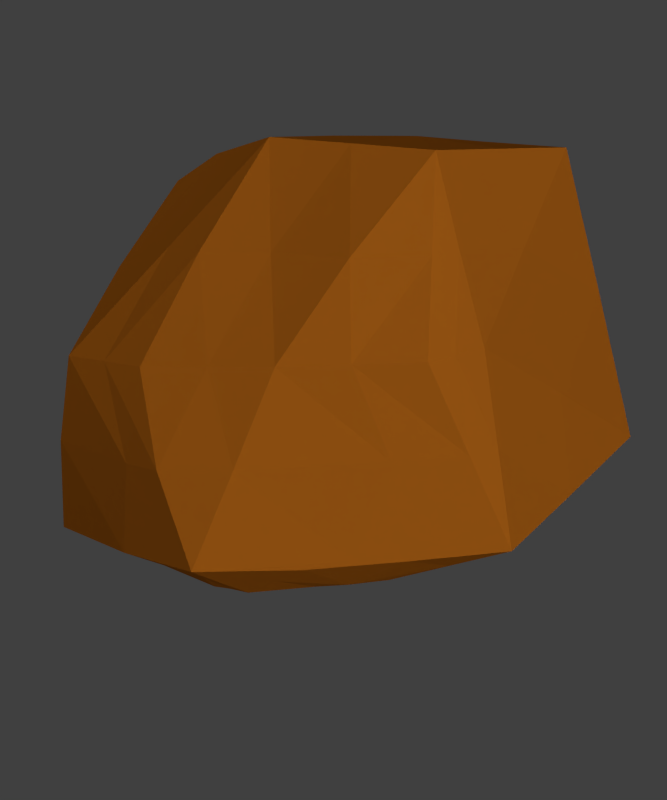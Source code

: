 # Source: 029-ore.blend  (saved by Blender 2.74.0; exported with 4.5.12 LTS)
import bpy
from mathutils import Matrix  # noqa: F401  (used for matrix-valued properties, if any)

bpy.ops.wm.read_factory_settings(use_empty=True)
scene = bpy.context.scene
scene.name = 'Scene'

# ---- collections
col_collection_1 = bpy.data.collections.new('Collection 1'); scene.collection.children.link(col_collection_1)

# ---- materials (node trees are filled in below, after node groups)
mat_brown = bpy.data.materials.new('Brown')
mat_brown.alpha_threshold = 0.0
mat_brown.use_transparent_shadow = False
mat_brown.diffuse_color = (0.7305, 0.2122, 0.01521, 1.0)
mat_brown.roughness = 0.5
mat_brown.line_color = (0.0, 0.0, 0.0, 1.0)

# ---- material node trees

# ---- world
world_world = bpy.data.worlds.new('World'); scene.world = world_world
world_world.color = (0.05088, 0.05088, 0.05088)
world_world.use_sun_shadow = False
world_world.sun_shadow_jitter_overblur = 0.0
world_world.cycles.sampling_method = 'MANUAL'
world_world.cycles.sample_map_resolution = 256

# ---- cameras
cam_camera = bpy.data.cameras.new('Camera')
cam_camera.type = 'ORTHO'
cam_camera.clip_end = 100.0
cam_camera.lens = 35.0
cam_camera.sensor_width = 32.0
cam_camera.sensor_height = 18.0
cam_camera.ortho_scale = 7.0
cam_camera.dof.focus_distance = 0.0
cam_camera.dof.aperture_fstop = 128.0

# ---- lights
light_lamp_005 = bpy.data.lights.new('Lamp.005', 'POINT')
light_lamp_005.transmission_factor = 0.0
light_lamp_005.cutoff_distance = 30.0
light_lamp_005.energy = 100.0
light_lamp_005.shadow_buffer_clip_start = 1.001
light_lamp_005.shadow_soft_size = 0.1
light_lamp_005.shadow_maximum_resolution = 0.006
light_lamp_005.use_absolute_resolution = True
light_lamp_005.cycles.use_multiple_importance_sampling = False
light_lamp_004 = bpy.data.lights.new('Lamp.004', 'POINT')
light_lamp_004.transmission_factor = 0.0
light_lamp_004.cutoff_distance = 30.0
light_lamp_004.energy = 100.0
light_lamp_004.shadow_buffer_clip_start = 1.001
light_lamp_004.shadow_soft_size = 0.1
light_lamp_004.shadow_maximum_resolution = 0.006
light_lamp_004.use_absolute_resolution = True
light_lamp_004.cycles.use_multiple_importance_sampling = False
light_lamp_003 = bpy.data.lights.new('Lamp.003', 'POINT')
light_lamp_003.transmission_factor = 0.0
light_lamp_003.cutoff_distance = 30.0
light_lamp_003.energy = 100.0
light_lamp_003.shadow_buffer_clip_start = 1.001
light_lamp_003.shadow_soft_size = 0.1
light_lamp_003.shadow_maximum_resolution = 0.006
light_lamp_003.use_absolute_resolution = True
light_lamp_003.cycles.use_multiple_importance_sampling = False
light_lamp_002 = bpy.data.lights.new('Lamp.002', 'POINT')
light_lamp_002.transmission_factor = 0.0
light_lamp_002.cutoff_distance = 30.0
light_lamp_002.energy = 100.0
light_lamp_002.shadow_buffer_clip_start = 1.001
light_lamp_002.shadow_soft_size = 0.1
light_lamp_002.shadow_maximum_resolution = 0.006
light_lamp_002.use_absolute_resolution = True
light_lamp_002.cycles.use_multiple_importance_sampling = False
light_lamp_001 = bpy.data.lights.new('Lamp.001', 'POINT')
light_lamp_001.transmission_factor = 0.0
light_lamp_001.cutoff_distance = 30.0
light_lamp_001.energy = 100.0
light_lamp_001.shadow_buffer_clip_start = 1.001
light_lamp_001.shadow_soft_size = 0.1
light_lamp_001.shadow_maximum_resolution = 0.006
light_lamp_001.use_absolute_resolution = True
light_lamp_001.cycles.use_multiple_importance_sampling = False
light_sun = bpy.data.lights.new('Sun', 'SUN')
light_sun.transmission_factor = 0.0
light_sun.angle = 0.1993
light_sun.energy = 1.0
light_sun.shadow_buffer_clip_start = 0.5
light_sun.shadow_soft_size = 0.1
light_sun.shadow_cascade_max_distance = 1000.0
light_sun.cycles.use_multiple_importance_sampling = False
light_lamp = bpy.data.lights.new('Lamp', 'POINT')
light_lamp.transmission_factor = 0.0
light_lamp.cutoff_distance = 30.0
light_lamp.energy = 100.0
light_lamp.shadow_buffer_clip_start = 1.001
light_lamp.shadow_soft_size = 0.1
light_lamp.shadow_maximum_resolution = 0.006
light_lamp.use_absolute_resolution = True
light_lamp.cycles.use_multiple_importance_sampling = False

# ---- meshes
me_cube_015 = bpy.data.meshes.new('Cube.015')
me_cube_015.from_pydata([(-2.705, -1.42, -24.09), (-2.705, -1.42, -22.09), (-2.705, 0.5797, -24.09), (-2.705, 0.5797, -22.09), (-0.7051, -1.42, -24.09), (-0.7051, -1.42, -22.09), (-0.7051, 0.5797, -24.09), (-0.7051, 0.5797, -22.09), (0.6949, -1.42, -24.09), (0.6949, -1.42, -22.09), (0.6949, 0.5797, -24.09), (0.6949, 0.5797, -22.09), (2.695, -1.42, -24.09), (2.695, -1.42, -22.09), (2.695, 0.5797, -24.09), (2.695, 0.5797, -22.09), (4.095, -1.42, -24.09), (4.095, -1.42, -22.09), (4.095, 0.5797, -24.09), (4.095, 0.5797, -22.09), (6.095, -1.42, -24.09), (6.095, -1.42, -22.09), (6.095, 0.5797, -24.09), (6.095, 0.5797, -22.09), (7.495, -1.42, -24.09), (7.495, -1.42, -22.09), (7.495, 0.5797, -24.09), (7.495, 0.5797, -22.09), (9.495, -1.42, -24.09), (9.495, -1.42, -22.09), (9.495, 0.5797, -24.09), (9.495, 0.5797, -22.09), (10.89, -1.42, -24.09), (10.89, -1.42, -22.09), (10.89, 0.5797, -24.09), (10.89, 0.5797, -22.09), (12.89, -1.42, -24.09), (12.89, -1.42, -22.09), (12.89, 0.5797, -24.09), (12.89, 0.5797, -22.09), (14.29, -1.42, -24.09), (14.29, -1.42, -22.09), (14.29, 0.5797, -24.09), (14.29, 0.5797, -22.09), (16.29, -1.42, -24.09), (16.29, -1.42, -22.09), (16.29, 0.5797, -24.09), (16.29, 0.5797, -22.09), (17.69, -1.42, -24.09), (17.69, -1.42, -22.09), (17.69, 0.5797, -24.09), (17.69, 0.5797, -22.09), (19.69, -1.42, -24.09), (19.69, -1.42, -22.09), (19.69, 0.5797, -24.09), (19.69, 0.5797, -22.09), (-2.705, 1.98, -24.09), (-2.705, 1.98, -22.09), (-2.705, 3.98, -24.09), (-2.705, 3.98, -22.09), (-0.7051, 1.98, -24.09), (-0.7051, 1.98, -22.09), (-0.7051, 3.98, -24.09), (-0.7051, 3.98, -22.09), (0.6949, 1.98, -24.09), (0.6949, 1.98, -22.09), (0.6949, 3.98, -24.09), (0.6949, 3.98, -22.09), (2.695, 1.98, -24.09), (2.695, 1.98, -22.09), (2.695, 3.98, -24.09), (2.695, 3.98, -22.09), (4.095, 1.98, -24.09), (4.095, 1.98, -22.09), (4.095, 3.98, -24.09), (4.095, 3.98, -22.09), (6.095, 1.98, -24.09), (6.095, 1.98, -22.09), (6.095, 3.98, -24.09), (6.095, 3.98, -22.09), (7.495, 1.98, -24.09), (7.495, 1.98, -22.09), (7.495, 3.98, -24.09), (7.495, 3.98, -22.09), (9.495, 1.98, -24.09), (9.495, 1.98, -22.09), (9.495, 3.98, -24.09), (9.495, 3.98, -22.09), (10.89, 1.98, -24.09), (10.89, 1.98, -22.09), (10.89, 3.98, -24.09), (10.89, 3.98, -22.09), (12.89, 1.98, -24.09), (12.89, 1.98, -22.09), (12.89, 3.98, -24.09), (12.89, 3.98, -22.09), (14.29, 1.98, -24.09), (14.29, 1.98, -22.09), (14.29, 3.98, -24.09), (14.29, 3.98, -22.09), (16.29, 1.98, -24.09), (16.29, 1.98, -22.09), (16.29, 3.98, -24.09), (16.29, 3.98, -22.09), (17.69, 1.98, -24.09), (17.69, 1.98, -22.09), (17.69, 3.98, -24.09), (17.69, 3.98, -22.09), (19.69, 1.98, -24.09), (19.69, 1.98, -22.09), (19.69, 3.98, -24.09), (19.69, 3.98, -22.09), (-2.705, 5.38, -24.09), (-2.705, 5.38, -22.09), (-2.705, 7.38, -24.09), (-2.705, 7.38, -22.09), (-0.7051, 5.38, -24.09), (-0.7051, 5.38, -22.09), (-0.7051, 7.38, -24.09), (-0.7051, 7.38, -22.09), (0.6949, 5.38, -24.09), (0.6949, 5.38, -22.09), (0.6949, 7.38, -24.09), (0.6949, 7.38, -22.09), (2.695, 5.38, -24.09), (2.695, 5.38, -22.09), (2.695, 7.38, -24.09), (2.695, 7.38, -22.09), (4.095, 5.38, -24.09), (4.095, 5.38, -22.09), (4.095, 7.38, -24.09), (4.095, 7.38, -22.09), (6.095, 5.38, -24.09), (6.095, 5.38, -22.09), (6.095, 7.38, -24.09), (6.095, 7.38, -22.09), (7.495, 5.38, -24.09), (7.495, 5.38, -22.09), (7.495, 7.38, -24.09), (7.495, 7.38, -22.09), (9.495, 5.38, -24.09), (9.495, 5.38, -22.09), (9.495, 7.38, -24.09), (9.495, 7.38, -22.09), (10.89, 5.38, -24.09), (10.89, 5.38, -22.09), (10.89, 7.38, -24.09), (10.89, 7.38, -22.09), (12.89, 5.38, -24.09), (12.89, 5.38, -22.09), (12.89, 7.38, -24.09), (12.89, 7.38, -22.09), (14.29, 5.38, -24.09), (14.29, 5.38, -22.09), (14.29, 7.38, -24.09), (14.29, 7.38, -22.09), (16.29, 5.38, -24.09), (16.29, 5.38, -22.09), (16.29, 7.38, -24.09), (16.29, 7.38, -22.09), (17.69, 5.38, -24.09), (17.69, 5.38, -22.09), (17.69, 7.38, -24.09), (17.69, 7.38, -22.09), (19.69, 5.38, -24.09), (19.69, 5.38, -22.09), (19.69, 7.38, -24.09), (19.69, 7.38, -22.09), (-2.705, 8.78, -24.09), (-2.705, 8.78, -22.09), (-2.705, 10.78, -24.09), (-2.705, 10.78, -22.09), (-0.7051, 8.78, -24.09), (-0.7051, 8.78, -22.09), (-0.7051, 10.78, -24.09), (-0.7051, 10.78, -22.09), (0.6949, 8.78, -24.09), (0.6949, 8.78, -22.09), (0.6949, 10.78, -24.09), (0.6949, 10.78, -22.09), (2.695, 8.78, -24.09), (2.695, 8.78, -22.09), (2.695, 10.78, -24.09), (2.695, 10.78, -22.09), (4.095, 8.78, -24.09), (4.095, 8.78, -22.09), (4.095, 10.78, -24.09), (4.095, 10.78, -22.09), (6.095, 8.78, -24.09), (6.095, 8.78, -22.09), (6.095, 10.78, -24.09), (6.095, 10.78, -22.09), (7.495, 8.78, -24.09), (7.495, 8.78, -22.09), (7.495, 10.78, -24.09), (7.495, 10.78, -22.09), (9.495, 8.78, -24.09), (9.495, 8.78, -22.09), (9.495, 10.78, -24.09), (9.495, 10.78, -22.09), (10.89, 8.78, -24.09), (10.89, 8.78, -22.09), (10.89, 10.78, -24.09), (10.89, 10.78, -22.09), (12.89, 8.78, -24.09), (12.89, 8.78, -22.09), (12.89, 10.78, -24.09), (12.89, 10.78, -22.09), (14.29, 8.78, -24.09), (14.29, 8.78, -22.09), (14.29, 10.78, -24.09), (14.29, 10.78, -22.09), (16.29, 8.78, -24.09), (16.29, 8.78, -22.09), (16.29, 10.78, -24.09), (16.29, 10.78, -22.09), (17.69, 8.78, -24.09), (17.69, 8.78, -22.09), (17.69, 10.78, -24.09), (17.69, 10.78, -22.09), (19.69, 8.78, -24.09), (19.69, 8.78, -22.09), (19.69, 10.78, -24.09), (19.69, 10.78, -22.09), (-2.705, 12.18, -24.09), (-2.705, 12.18, -22.09), (-2.705, 14.18, -24.09), (-2.705, 14.18, -22.09), (-0.7051, 12.18, -24.09), (-0.7051, 12.18, -22.09), (-0.7051, 14.18, -24.09), (-0.7051, 14.18, -22.09), (0.6949, 12.18, -24.09), (0.6949, 12.18, -22.09), (0.6949, 14.18, -24.09), (0.6949, 14.18, -22.09), (2.695, 12.18, -24.09), (2.695, 12.18, -22.09), (2.695, 14.18, -24.09), (2.695, 14.18, -22.09), (4.095, 12.18, -24.09), (4.095, 12.18, -22.09), (4.095, 14.18, -24.09), (4.095, 14.18, -22.09), (6.095, 12.18, -24.09), (6.095, 12.18, -22.09), (6.095, 14.18, -24.09), (6.095, 14.18, -22.09), (7.495, 12.18, -24.09), (7.495, 12.18, -22.09), (7.495, 14.18, -24.09), (7.495, 14.18, -22.09), (9.495, 12.18, -24.09), (9.495, 12.18, -22.09), (9.495, 14.18, -24.09), (9.495, 14.18, -22.09), (10.89, 12.18, -24.09), (10.89, 12.18, -22.09), (10.89, 14.18, -24.09), (10.89, 14.18, -22.09), (12.89, 12.18, -24.09), (12.89, 12.18, -22.09), (12.89, 14.18, -24.09), (12.89, 14.18, -22.09), (14.29, 12.18, -24.09), (14.29, 12.18, -22.09), (14.29, 14.18, -24.09), (14.29, 14.18, -22.09), (16.29, 12.18, -24.09), (16.29, 12.18, -22.09), (16.29, 14.18, -24.09), (16.29, 14.18, -22.09), (17.69, 12.18, -24.09), (17.69, 12.18, -22.09), (17.69, 14.18, -24.09), (17.69, 14.18, -22.09), (19.69, 12.18, -24.09), (19.69, 12.18, -22.09), (19.69, 14.18, -24.09), (19.69, 14.18, -22.09), (-2.705, 15.58, -24.09), (-2.705, 15.58, -22.09), (-2.705, 17.58, -24.09), (-2.705, 17.58, -22.09), (-0.7051, 15.58, -24.09), (-0.7051, 15.58, -22.09), (-0.7051, 17.58, -24.09), (-0.7051, 17.58, -22.09), (0.6949, 15.58, -24.09), (0.6949, 15.58, -22.09), (0.6949, 17.58, -24.09), (0.6949, 17.58, -22.09), (2.695, 15.58, -24.09), (2.695, 15.58, -22.09), (2.695, 17.58, -24.09), (2.695, 17.58, -22.09), (4.095, 15.58, -24.09), (4.095, 15.58, -22.09), (4.095, 17.58, -24.09), (4.095, 17.58, -22.09), (6.095, 15.58, -24.09), (6.095, 15.58, -22.09), (6.095, 17.58, -24.09), (6.095, 17.58, -22.09), (7.495, 15.58, -24.09), (7.495, 15.58, -22.09), (7.495, 17.58, -24.09), (7.495, 17.58, -22.09), (9.495, 15.58, -24.09), (9.495, 15.58, -22.09), (9.495, 17.58, -24.09), (9.495, 17.58, -22.09), (10.89, 15.58, -24.09), (10.89, 15.58, -22.09), (10.89, 17.58, -24.09), (10.89, 17.58, -22.09), (12.89, 15.58, -24.09), (12.89, 15.58, -22.09), (12.89, 17.58, -24.09), (12.89, 17.58, -22.09), (14.29, 15.58, -24.09), (14.29, 15.58, -22.09), (14.29, 17.58, -24.09), (14.29, 17.58, -22.09), (16.29, 15.58, -24.09), (16.29, 15.58, -22.09), (16.29, 17.58, -24.09), (16.29, 17.58, -22.09), (17.69, 15.58, -24.09), (17.69, 15.58, -22.09), (17.69, 17.58, -24.09), (17.69, 17.58, -22.09), (19.69, 15.58, -24.09), (19.69, 15.58, -22.09), (19.69, 17.58, -24.09), (19.69, 17.58, -22.09), (-3.142, -2.947, -9.798), (-3.142, -2.947, -7.798), (-3.142, -0.9466, -9.798), (-3.142, -0.9466, -7.798), (-1.142, -2.947, -9.798), (-1.142, -2.947, -7.798), (-1.142, -0.9466, -9.798), (-1.142, -0.9466, -7.798), (0.2585, -2.947, -9.798), (0.2585, -2.947, -7.798), (0.2585, -0.9466, -9.798), (0.2585, -0.9466, -7.798), (2.258, -2.947, -9.798), (2.258, -2.947, -7.798), (2.258, -0.9466, -9.798), (2.258, -0.9466, -7.798), (3.658, -2.947, -9.798), (3.658, -2.947, -7.798), (3.658, -0.9466, -9.798), (3.658, -0.9466, -7.798), (5.658, -2.947, -9.798), (5.658, -2.947, -7.798), (5.658, -0.9466, -9.798), (5.658, -0.9466, -7.798), (7.058, -2.947, -9.798), (7.058, -2.947, -7.798), (7.058, -0.9466, -9.798), (7.058, -0.9466, -7.798), (9.058, -2.947, -9.798), (9.058, -2.947, -7.798), (9.058, -0.9466, -9.798), (9.058, -0.9466, -7.798), (10.46, -2.947, -9.798), (10.46, -2.947, -7.798), (10.46, -0.9466, -9.798), (10.46, -0.9466, -7.798), (12.46, -2.947, -9.798), (12.46, -2.947, -7.798), (12.46, -0.9466, -9.798), (12.46, -0.9466, -7.798), (13.86, -2.947, -9.798), (13.86, -2.947, -7.798), (13.86, -0.9466, -9.798), (13.86, -0.9466, -7.798), (15.86, -2.947, -9.798), (15.86, -2.947, -7.798), (15.86, -0.9466, -9.798), (15.86, -0.9466, -7.798), (17.26, -2.947, -9.798), (17.26, -2.947, -7.798), (17.26, -0.9466, -9.798), (17.26, -0.9466, -7.798), (19.26, -2.947, -9.798), (19.26, -2.947, -7.798), (19.26, -0.9466, -9.798), (19.26, -0.9466, -7.798), (-3.142, 0.4534, -9.798), (-3.142, 0.4534, -7.798), (-3.142, 2.453, -9.798), (-3.142, 2.453, -7.798), (-1.142, 0.4534, -9.798), (-1.142, 0.4534, -7.798), (-1.142, 2.453, -9.798), (-1.142, 2.453, -7.798), (0.2585, 0.4534, -9.798), (0.2585, 0.4534, -7.798), (0.2585, 2.453, -9.798), (0.2585, 2.453, -7.798), (2.258, 0.4534, -9.798), (2.258, 0.4534, -7.798), (2.258, 2.453, -9.798), (2.258, 2.453, -7.798), (3.658, 0.4534, -9.798), (3.658, 0.4534, -7.798), (3.658, 2.453, -9.798), (3.658, 2.453, -7.798), (5.658, 0.4534, -9.798), (5.658, 0.4534, -7.798), (5.658, 2.453, -9.798), (5.658, 2.453, -7.798), (7.058, 0.4534, -9.798), (7.058, 0.4534, -7.798), (7.058, 2.453, -9.798), (7.058, 2.453, -7.798), (9.058, 0.4534, -9.798), (9.058, 0.4534, -7.798), (9.058, 2.453, -9.798), (9.058, 2.453, -7.798), (10.46, 0.4534, -9.798), (10.46, 0.4534, -7.798), (10.46, 2.453, -9.798), (10.46, 2.453, -7.798), (12.46, 0.4534, -9.798), (12.46, 0.4534, -7.798), (12.46, 2.453, -9.798), (12.46, 2.453, -7.798), (13.86, 0.4534, -9.798), (13.86, 0.4534, -7.798), (13.86, 2.453, -9.798), (13.86, 2.453, -7.798), (15.86, 0.4534, -9.798), (15.86, 0.4534, -7.798), (15.86, 2.453, -9.798), (15.86, 2.453, -7.798), (17.26, 0.4534, -9.798), (17.26, 0.4534, -7.798), (17.26, 2.453, -9.798), (17.26, 2.453, -7.798), (19.26, 0.4534, -9.798), (19.26, 0.4534, -7.798), (19.26, 2.453, -9.798), (19.26, 2.453, -7.798), (-3.142, 3.853, -9.798), (-3.142, 3.853, -7.798), (-3.142, 5.853, -9.798), (-3.142, 5.853, -7.798), (-1.142, 3.853, -9.798), (-1.142, 3.853, -7.798), (-1.142, 5.853, -9.798), (-1.142, 5.853, -7.798), (0.2585, 3.853, -9.798), (0.2585, 3.853, -7.798), (0.2585, 5.853, -9.798), (0.2585, 5.853, -7.798), (2.258, 3.853, -9.798), (2.258, 3.853, -7.798), (2.258, 5.853, -9.798), (2.258, 5.853, -7.798), (3.658, 3.853, -9.798), (3.658, 3.853, -7.798), (3.658, 5.853, -9.798), (3.658, 5.853, -7.798), (5.658, 3.853, -9.798), (5.658, 3.853, -7.798), (5.658, 5.853, -9.798), (5.658, 5.853, -7.798), (7.058, 3.853, -9.798), (7.058, 3.853, -7.798), (7.058, 5.853, -9.798), (7.058, 5.853, -7.798), (9.058, 3.853, -9.798), (9.058, 3.853, -7.798), (9.058, 5.853, -9.798), (9.058, 5.853, -7.798), (10.46, 3.853, -9.798), (10.46, 3.853, -7.798), (10.46, 5.853, -9.798), (10.46, 5.853, -7.798), (12.46, 3.853, -9.798), (12.46, 3.853, -7.798), (12.46, 5.853, -9.798), (12.46, 5.853, -7.798), (13.86, 3.853, -9.798), (13.86, 3.853, -7.798), (13.86, 5.853, -9.798), (13.86, 5.853, -7.798), (15.86, 3.853, -9.798), (15.86, 3.853, -7.798), (15.86, 5.853, -9.798), (15.86, 5.853, -7.798), (17.26, 3.853, -9.798), (17.26, 3.853, -7.798), (17.26, 5.853, -9.798), (17.26, 5.853, -7.798), (19.26, 3.853, -9.798), (19.26, 3.853, -7.798), (19.26, 5.853, -9.798), (19.26, 5.853, -7.798), (-3.142, 7.253, -9.798), (-3.142, 7.253, -7.798), (-3.142, 9.253, -9.798), (-3.142, 9.253, -7.798), (-1.142, 7.253, -9.798), (-1.142, 7.253, -7.798), (-1.142, 9.253, -9.798), (-1.142, 9.253, -7.798), (0.2585, 7.253, -9.798), (0.2585, 7.253, -7.798), (0.2585, 9.253, -9.798), (0.2585, 9.253, -7.798), (2.258, 7.253, -9.798), (2.258, 7.253, -7.798), (2.258, 9.253, -9.798), (2.258, 9.253, -7.798), (3.658, 7.253, -9.798), (3.658, 7.253, -7.798), (3.658, 9.253, -9.798), (3.658, 9.253, -7.798), (5.658, 7.253, -9.798), (5.658, 7.253, -7.798), (5.658, 9.253, -9.798), (5.658, 9.253, -7.798), (7.058, 7.253, -9.798), (7.058, 7.253, -7.798), (7.058, 9.253, -9.798), (7.058, 9.253, -7.798), (9.058, 7.253, -9.798), (9.058, 7.253, -7.798), (9.058, 9.253, -9.798), (9.058, 9.253, -7.798), (10.46, 7.253, -9.798), (10.46, 7.253, -7.798), (10.46, 9.253, -9.798), (10.46, 9.253, -7.798), (12.46, 7.253, -9.798), (12.46, 7.253, -7.798), (12.46, 9.253, -9.798), (12.46, 9.253, -7.798), (13.86, 7.253, -9.798), (13.86, 7.253, -7.798), (13.86, 9.253, -9.798), (13.86, 9.253, -7.798), (15.86, 7.253, -9.798), (15.86, 7.253, -7.798), (15.86, 9.253, -9.798), (15.86, 9.253, -7.798), (17.26, 7.253, -9.798), (17.26, 7.253, -7.798), (17.26, 9.253, -9.798), (17.26, 9.253, -7.798), (19.26, 7.253, -9.798), (19.26, 7.253, -7.798), (19.26, 9.253, -9.798), (19.26, 9.253, -7.798), (-3.142, 10.65, -9.798), (-3.142, 10.65, -7.798), (-3.142, 12.65, -9.798), (-3.142, 12.65, -7.798), (-1.142, 10.65, -9.798), (-1.142, 10.65, -7.798), (-1.142, 12.65, -9.798), (-1.142, 12.65, -7.798), (0.2585, 10.65, -9.798), (0.2585, 10.65, -7.798), (0.2585, 12.65, -9.798), (0.2585, 12.65, -7.798), (2.258, 10.65, -9.798), (2.258, 10.65, -7.798), (2.258, 12.65, -9.798), (2.258, 12.65, -7.798), (3.658, 10.65, -9.798), (3.658, 10.65, -7.798), (3.658, 12.65, -9.798), (3.658, 12.65, -7.798), (5.658, 10.65, -9.798), (5.658, 10.65, -7.798), (5.658, 12.65, -9.798), (5.658, 12.65, -7.798), (7.058, 10.65, -9.798), (7.058, 10.65, -7.798), (7.058, 12.65, -9.798), (7.058, 12.65, -7.798), (9.058, 10.65, -9.798), (9.058, 10.65, -7.798), (9.058, 12.65, -9.798), (9.058, 12.65, -7.798), (10.46, 10.65, -9.798), (10.46, 10.65, -7.798), (10.46, 12.65, -9.798), (10.46, 12.65, -7.798), (12.46, 10.65, -9.798), (12.46, 10.65, -7.798), (12.46, 12.65, -9.798), (12.46, 12.65, -7.798), (13.86, 10.65, -9.798), (13.86, 10.65, -7.798), (13.86, 12.65, -9.798), (13.86, 12.65, -7.798), (15.86, 10.65, -9.798), (15.86, 10.65, -7.798), (15.86, 12.65, -9.798), (15.86, 12.65, -7.798), (17.26, 10.65, -9.798), (17.26, 10.65, -7.798), (17.26, 12.65, -9.798), (17.26, 12.65, -7.798), (19.26, 10.65, -9.798), (19.26, 10.65, -7.798), (19.26, 12.65, -9.798), (19.26, 12.65, -7.798), (-3.142, 14.05, -9.798), (-3.142, 14.05, -7.798), (-3.142, 16.05, -9.798), (-3.142, 16.05, -7.798), (-1.142, 14.05, -9.798), (-1.142, 14.05, -7.798), (-1.142, 16.05, -9.798), (-1.142, 16.05, -7.798), (0.2585, 14.05, -9.798), (0.2585, 14.05, -7.798), (0.2585, 16.05, -9.798), (0.2585, 16.05, -7.798), (2.258, 14.05, -9.798), (2.258, 14.05, -7.798), (2.258, 16.05, -9.798), (2.258, 16.05, -7.798), (3.658, 14.05, -9.798), (3.658, 14.05, -7.798), (3.658, 16.05, -9.798), (3.658, 16.05, -7.798), (5.658, 14.05, -9.798), (5.658, 14.05, -7.798), (5.658, 16.05, -9.798), (5.658, 16.05, -7.798), (7.058, 14.05, -9.798), (7.058, 14.05, -7.798), (7.058, 16.05, -9.798), (7.058, 16.05, -7.798), (9.058, 14.05, -9.798), (9.058, 14.05, -7.798), (9.058, 16.05, -9.798), (9.058, 16.05, -7.798), (10.46, 14.05, -9.798), (10.46, 14.05, -7.798), (10.46, 16.05, -9.798), (10.46, 16.05, -7.798), (12.46, 14.05, -9.798), (12.46, 14.05, -7.798), (12.46, 16.05, -9.798), (12.46, 16.05, -7.798), (13.86, 14.05, -9.798), (13.86, 14.05, -7.798), (13.86, 16.05, -9.798), (13.86, 16.05, -7.798), (15.86, 14.05, -9.798), (15.86, 14.05, -7.798), (15.86, 16.05, -9.798), (15.86, 16.05, -7.798), (17.26, 14.05, -9.798), (17.26, 14.05, -7.798), (17.26, 16.05, -9.798), (17.26, 16.05, -7.798), (19.26, 14.05, -9.798), (19.26, 14.05, -7.798), (19.26, 16.05, -9.798), (19.26, 16.05, -7.798), (-1.0, -1.0, -1.0), (-1.0, -1.0, 1.0), (-1.0, 1.0, -1.0), (-1.0, 1.0, 1.0), (1.0, -1.0, -1.0), (1.0, -1.0, 1.0), (1.0, 1.0, -1.0), (1.0, 1.0, 1.0), (2.4, -1.0, -1.0), (2.4, -1.0, 1.0), (2.4, 1.0, -1.0), (2.4, 1.0, 1.0), (4.4, -1.0, -1.0), (4.4, -1.0, 1.0), (4.4, 1.0, -1.0), (4.4, 1.0, 1.0), (5.8, -1.0, -1.0), (5.8, -1.0, 1.0), (5.8, 1.0, -1.0), (5.8, 1.0, 1.0), (7.8, -1.0, -1.0), (7.8, -1.0, 1.0), (7.8, 1.0, -1.0), (7.8, 1.0, 1.0), (9.2, -1.0, -1.0), (9.2, -1.0, 1.0), (9.2, 1.0, -1.0), (9.2, 1.0, 1.0), (11.2, -1.0, -1.0), (11.2, -1.0, 1.0), (11.2, 1.0, -1.0), (11.2, 1.0, 1.0), (12.6, -1.0, -1.0), (12.6, -1.0, 1.0), (12.6, 1.0, -1.0), (12.6, 1.0, 1.0), (14.6, -1.0, -1.0), (14.6, -1.0, 1.0), (14.6, 1.0, -1.0), (14.6, 1.0, 1.0), (16.0, -1.0, -1.0), (16.0, -1.0, 1.0), (16.0, 1.0, -1.0), (16.0, 1.0, 1.0), (18.0, -1.0, -1.0), (18.0, -1.0, 1.0), (18.0, 1.0, -1.0), (18.0, 1.0, 1.0), (19.4, -1.0, -1.0), (19.4, -1.0, 1.0), (19.4, 1.0, -1.0), (19.4, 1.0, 1.0), (21.4, -1.0, -1.0), (21.4, -1.0, 1.0), (21.4, 1.0, -1.0), (21.4, 1.0, 1.0), (-1.0, 2.4, -1.0), (-1.0, 2.4, 1.0), (-1.0, 4.4, -1.0), (-1.0, 4.4, 1.0), (1.0, 2.4, -1.0), (1.0, 2.4, 1.0), (1.0, 4.4, -1.0), (1.0, 4.4, 1.0), (2.4, 2.4, -1.0), (2.4, 2.4, 1.0), (2.4, 4.4, -1.0), (2.4, 4.4, 1.0), (4.4, 2.4, -1.0), (4.4, 2.4, 1.0), (4.4, 4.4, -1.0), (4.4, 4.4, 1.0), (5.8, 2.4, -1.0), (5.8, 2.4, 1.0), (5.8, 4.4, -1.0), (5.8, 4.4, 1.0), (7.8, 2.4, -1.0), (7.8, 2.4, 1.0), (7.8, 4.4, -1.0), (7.8, 4.4, 1.0), (9.2, 2.4, -1.0), (9.2, 2.4, 1.0), (9.2, 4.4, -1.0), (9.2, 4.4, 1.0), (11.2, 2.4, -1.0), (11.2, 2.4, 1.0), (11.2, 4.4, -1.0), (11.2, 4.4, 1.0), (12.6, 2.4, -1.0), (12.6, 2.4, 1.0), (12.6, 4.4, -1.0), (12.6, 4.4, 1.0), (14.6, 2.4, -1.0), (14.6, 2.4, 1.0), (14.6, 4.4, -1.0), (14.6, 4.4, 1.0), (16.0, 2.4, -1.0), (16.0, 2.4, 1.0), (16.0, 4.4, -1.0), (16.0, 4.4, 1.0), (18.0, 2.4, -1.0), (18.0, 2.4, 1.0), (18.0, 4.4, -1.0), (18.0, 4.4, 1.0), (19.4, 2.4, -1.0), (19.4, 2.4, 1.0), (19.4, 4.4, -1.0), (19.4, 4.4, 1.0), (21.4, 2.4, -1.0), (21.4, 2.4, 1.0), (21.4, 4.4, -1.0), (21.4, 4.4, 1.0), (-1.0, 5.8, -1.0), (-1.0, 5.8, 1.0), (-1.0, 7.8, -1.0), (-1.0, 7.8, 1.0), (1.0, 5.8, -1.0), (1.0, 5.8, 1.0), (1.0, 7.8, -1.0), (1.0, 7.8, 1.0), (2.4, 5.8, -1.0), (2.4, 5.8, 1.0), (2.4, 7.8, -1.0), (2.4, 7.8, 1.0), (4.4, 5.8, -1.0), (4.4, 5.8, 1.0), (4.4, 7.8, -1.0), (4.4, 7.8, 1.0), (5.8, 5.8, -1.0), (5.8, 5.8, 1.0), (5.8, 7.8, -1.0), (5.8, 7.8, 1.0), (7.8, 5.8, -1.0), (7.8, 5.8, 1.0), (7.8, 7.8, -1.0), (7.8, 7.8, 1.0), (9.2, 5.8, -1.0), (9.2, 5.8, 1.0), (9.2, 7.8, -1.0), (9.2, 7.8, 1.0), (11.2, 5.8, -1.0), (11.2, 5.8, 1.0), (11.2, 7.8, -1.0), (11.2, 7.8, 1.0), (12.6, 5.8, -1.0), (12.6, 5.8, 1.0), (12.6, 7.8, -1.0), (12.6, 7.8, 1.0), (14.6, 5.8, -1.0), (14.6, 5.8, 1.0), (14.6, 7.8, -1.0), (14.6, 7.8, 1.0), (16.0, 5.8, -1.0), (16.0, 5.8, 1.0), (16.0, 7.8, -1.0), (16.0, 7.8, 1.0), (18.0, 5.8, -1.0), (18.0, 5.8, 1.0), (18.0, 7.8, -1.0), (18.0, 7.8, 1.0), (19.4, 5.8, -1.0), (19.4, 5.8, 1.0), (19.4, 7.8, -1.0), (19.4, 7.8, 1.0), (21.4, 5.8, -1.0), (21.4, 5.8, 1.0), (21.4, 7.8, -1.0), (21.4, 7.8, 1.0), (-1.0, 9.2, -1.0), (-1.0, 9.2, 1.0), (-1.0, 11.2, -1.0), (-1.0, 11.2, 1.0), (1.0, 9.2, -1.0), (1.0, 9.2, 1.0), (1.0, 11.2, -1.0), (1.0, 11.2, 1.0), (2.4, 9.2, -1.0), (2.4, 9.2, 1.0), (2.4, 11.2, -1.0), (2.4, 11.2, 1.0), (4.4, 9.2, -1.0), (4.4, 9.2, 1.0), (4.4, 11.2, -1.0), (4.4, 11.2, 1.0), (5.8, 9.2, -1.0), (5.8, 9.2, 1.0), (5.8, 11.2, -1.0), (5.8, 11.2, 1.0), (7.8, 9.2, -1.0), (7.8, 9.2, 1.0), (7.8, 11.2, -1.0), (7.8, 11.2, 1.0), (9.2, 9.2, -1.0), (9.2, 9.2, 1.0), (9.2, 11.2, -1.0), (9.2, 11.2, 1.0), (11.2, 9.2, -1.0), (11.2, 9.2, 1.0), (11.2, 11.2, -1.0), (11.2, 11.2, 1.0), (12.6, 9.2, -1.0), (12.6, 9.2, 1.0), (12.6, 11.2, -1.0), (12.6, 11.2, 1.0), (14.6, 9.2, -1.0), (14.6, 9.2, 1.0), (14.6, 11.2, -1.0), (14.6, 11.2, 1.0), (16.0, 9.2, -1.0), (16.0, 9.2, 1.0), (16.0, 11.2, -1.0), (16.0, 11.2, 1.0), (18.0, 9.2, -1.0), (18.0, 9.2, 1.0), (18.0, 11.2, -1.0), (18.0, 11.2, 1.0), (19.4, 9.2, -1.0), (19.4, 9.2, 1.0), (19.4, 11.2, -1.0), (19.4, 11.2, 1.0), (21.4, 9.2, -1.0), (21.4, 9.2, 1.0), (21.4, 11.2, -1.0), (21.4, 11.2, 1.0), (-1.0, 12.6, -1.0), (-1.0, 12.6, 1.0), (-1.0, 14.6, -1.0), (-1.0, 14.6, 1.0), (1.0, 12.6, -1.0), (1.0, 12.6, 1.0), (1.0, 14.6, -1.0), (1.0, 14.6, 1.0), (2.4, 12.6, -1.0), (2.4, 12.6, 1.0), (2.4, 14.6, -1.0), (2.4, 14.6, 1.0), (4.4, 12.6, -1.0), (4.4, 12.6, 1.0), (4.4, 14.6, -1.0), (4.4, 14.6, 1.0), (5.8, 12.6, -1.0), (5.8, 12.6, 1.0), (5.8, 14.6, -1.0), (5.8, 14.6, 1.0), (7.8, 12.6, -1.0), (7.8, 12.6, 1.0), (7.8, 14.6, -1.0), (7.8, 14.6, 1.0), (9.2, 12.6, -1.0), (9.2, 12.6, 1.0), (9.2, 14.6, -1.0), (9.2, 14.6, 1.0), (11.2, 12.6, -1.0), (11.2, 12.6, 1.0), (11.2, 14.6, -1.0), (11.2, 14.6, 1.0), (12.6, 12.6, -1.0), (12.6, 12.6, 1.0), (12.6, 14.6, -1.0), (12.6, 14.6, 1.0), (14.6, 12.6, -1.0), (14.6, 12.6, 1.0), (14.6, 14.6, -1.0), (14.6, 14.6, 1.0), (16.0, 12.6, -1.0), (16.0, 12.6, 1.0), (16.0, 14.6, -1.0), (16.0, 14.6, 1.0), (18.0, 12.6, -1.0), (18.0, 12.6, 1.0), (18.0, 14.6, -1.0), (18.0, 14.6, 1.0), (19.4, 12.6, -1.0), (19.4, 12.6, 1.0), (19.4, 14.6, -1.0), (19.4, 14.6, 1.0), (21.4, 12.6, -1.0), (21.4, 12.6, 1.0), (21.4, 14.6, -1.0), (21.4, 14.6, 1.0), (-1.0, 16.0, -1.0), (-1.0, 16.0, 1.0), (-1.0, 18.0, -1.0), (-1.0, 18.0, 1.0), (1.0, 16.0, -1.0), (1.0, 16.0, 1.0), (1.0, 18.0, -1.0), (1.0, 18.0, 1.0), (2.4, 16.0, -1.0), (2.4, 16.0, 1.0), (2.4, 18.0, -1.0), (2.4, 18.0, 1.0), (4.4, 16.0, -1.0), (4.4, 16.0, 1.0), (4.4, 18.0, -1.0), (4.4, 18.0, 1.0), (5.8, 16.0, -1.0), (5.8, 16.0, 1.0), (5.8, 18.0, -1.0), (5.8, 18.0, 1.0), (7.8, 16.0, -1.0), (7.8, 16.0, 1.0), (7.8, 18.0, -1.0), (7.8, 18.0, 1.0), (9.2, 16.0, -1.0), (9.2, 16.0, 1.0), (9.2, 18.0, -1.0), (9.2, 18.0, 1.0), (11.2, 16.0, -1.0), (11.2, 16.0, 1.0), (11.2, 18.0, -1.0), (11.2, 18.0, 1.0), (12.6, 16.0, -1.0), (12.6, 16.0, 1.0), (12.6, 18.0, -1.0), (12.6, 18.0, 1.0), (14.6, 16.0, -1.0), (14.6, 16.0, 1.0), (14.6, 18.0, -1.0), (14.6, 18.0, 1.0), (16.0, 16.0, -1.0), (16.0, 16.0, 1.0), (16.0, 18.0, -1.0), (16.0, 18.0, 1.0), (18.0, 16.0, -1.0), (18.0, 16.0, 1.0), (18.0, 18.0, -1.0), (18.0, 18.0, 1.0), (19.4, 16.0, -1.0), (19.4, 16.0, 1.0), (19.4, 18.0, -1.0), (19.4, 18.0, 1.0), (21.4, 16.0, -1.0), (21.4, 16.0, 1.0), (21.4, 18.0, -1.0), (21.4, 18.0, 1.0), (0.5586, 0.1023, -37.36), (0.5586, 0.1023, -35.36), (0.5586, 2.102, -37.36), (0.5586, 2.102, -35.36), (2.559, 0.1023, -37.36), (2.559, 0.1023, -35.36), (2.559, 2.102, -37.36), (2.559, 2.102, -35.36), (3.959, 0.1023, -37.36), (3.959, 0.1023, -35.36), (3.959, 2.102, -37.36), (3.959, 2.102, -35.36), (5.959, 0.1023, -37.36), (5.959, 0.1023, -35.36), (5.959, 2.102, -37.36), (5.959, 2.102, -35.36), (7.359, 0.1023, -37.36), (7.359, 0.1023, -35.36), (7.359, 2.102, -37.36), (7.359, 2.102, -35.36), (9.359, 0.1023, -37.36), (9.359, 0.1023, -35.36), (9.359, 2.102, -37.36), (9.359, 2.102, -35.36), (10.76, 0.1023, -37.36), (10.76, 0.1023, -35.36), (10.76, 2.102, -37.36), (10.76, 2.102, -35.36), (12.76, 0.1023, -37.36), (12.76, 0.1023, -35.36), (12.76, 2.102, -37.36), (12.76, 2.102, -35.36), (14.16, 0.1023, -37.36), (14.16, 0.1023, -35.36), (14.16, 2.102, -37.36), (14.16, 2.102, -35.36), (16.16, 0.1023, -37.36), (16.16, 0.1023, -35.36), (16.16, 2.102, -37.36), (16.16, 2.102, -35.36), (17.56, 0.1023, -37.36), (17.56, 0.1023, -35.36), (17.56, 2.102, -37.36), (17.56, 2.102, -35.36), (19.56, 0.1023, -37.36), (19.56, 0.1023, -35.36), (19.56, 2.102, -37.36), (19.56, 2.102, -35.36), (20.96, 0.1023, -37.36), (20.96, 0.1023, -35.36), (20.96, 2.102, -37.36), (20.96, 2.102, -35.36), (22.96, 0.1023, -37.36), (22.96, 0.1023, -35.36), (22.96, 2.102, -37.36), (22.96, 2.102, -35.36), (0.5586, 3.502, -37.36), (0.5586, 3.502, -35.36), (0.5586, 5.502, -37.36), (0.5586, 5.502, -35.36), (2.559, 3.502, -37.36), (2.559, 3.502, -35.36), (2.559, 5.502, -37.36), (2.559, 5.502, -35.36), (3.959, 3.502, -37.36), (3.959, 3.502, -35.36), (3.959, 5.502, -37.36), (3.959, 5.502, -35.36), (5.959, 3.502, -37.36), (5.959, 3.502, -35.36), (5.959, 5.502, -37.36), (5.959, 5.502, -35.36), (7.359, 3.502, -37.36), (7.359, 3.502, -35.36), (7.359, 5.502, -37.36), (7.359, 5.502, -35.36), (9.359, 3.502, -37.36), (9.359, 3.502, -35.36), (9.359, 5.502, -37.36), (9.359, 5.502, -35.36), (10.76, 3.502, -37.36), (10.76, 3.502, -35.36), (10.76, 5.502, -37.36), (10.76, 5.502, -35.36), (12.76, 3.502, -37.36), (12.76, 3.502, -35.36), (12.76, 5.502, -37.36), (12.76, 5.502, -35.36), (14.16, 3.502, -37.36), (14.16, 3.502, -35.36), (14.16, 5.502, -37.36), (14.16, 5.502, -35.36), (16.16, 3.502, -37.36), (16.16, 3.502, -35.36), (16.16, 5.502, -37.36), (16.16, 5.502, -35.36), (17.56, 3.502, -37.36), (17.56, 3.502, -35.36), (17.56, 5.502, -37.36), (17.56, 5.502, -35.36), (19.56, 3.502, -37.36), (19.56, 3.502, -35.36), (19.56, 5.502, -37.36), (19.56, 5.502, -35.36), (20.96, 3.502, -37.36), (20.96, 3.502, -35.36), (20.96, 5.502, -37.36), (20.96, 5.502, -35.36), (22.96, 3.502, -37.36), (22.96, 3.502, -35.36), (22.96, 5.502, -37.36), (22.96, 5.502, -35.36), (0.5586, 6.902, -37.36), (0.5586, 6.902, -35.36), (0.5586, 8.902, -37.36), (0.5586, 8.902, -35.36), (2.559, 6.902, -37.36), (2.559, 6.902, -35.36), (2.559, 8.902, -37.36), (2.559, 8.902, -35.36), (3.959, 6.902, -37.36), (3.959, 6.902, -35.36), (3.959, 8.902, -37.36), (3.959, 8.902, -35.36), (5.959, 6.902, -37.36), (5.959, 6.902, -35.36), (5.959, 8.902, -37.36), (5.959, 8.902, -35.36), (7.359, 6.902, -37.36), (7.359, 6.902, -35.36), (7.359, 8.902, -37.36), (7.359, 8.902, -35.36), (9.359, 6.902, -37.36), (9.359, 6.902, -35.36), (9.359, 8.902, -37.36), (9.359, 8.902, -35.36), (10.76, 6.902, -37.36), (10.76, 6.902, -35.36), (10.76, 8.902, -37.36), (10.76, 8.902, -35.36), (12.76, 6.902, -37.36), (12.76, 6.902, -35.36), (12.76, 8.902, -37.36), (12.76, 8.902, -35.36), (14.16, 6.902, -37.36), (14.16, 6.902, -35.36), (14.16, 8.902, -37.36), (14.16, 8.902, -35.36), (16.16, 6.902, -37.36), (16.16, 6.902, -35.36), (16.16, 8.902, -37.36), (16.16, 8.902, -35.36), (17.56, 6.902, -37.36), (17.56, 6.902, -35.36), (17.56, 8.902, -37.36), (17.56, 8.902, -35.36), (19.56, 6.902, -37.36), (19.56, 6.902, -35.36), (19.56, 8.902, -37.36), (19.56, 8.902, -35.36), (20.96, 6.902, -37.36), (20.96, 6.902, -35.36), (20.96, 8.902, -37.36), (20.96, 8.902, -35.36), (22.96, 6.902, -37.36), (22.96, 6.902, -35.36), (22.96, 8.902, -37.36), (22.96, 8.902, -35.36), (0.5586, 10.3, -37.36), (0.5586, 10.3, -35.36), (0.5586, 12.3, -37.36), (0.5586, 12.3, -35.36), (2.559, 10.3, -37.36), (2.559, 10.3, -35.36), (2.559, 12.3, -37.36), (2.559, 12.3, -35.36), (3.959, 10.3, -37.36), (3.959, 10.3, -35.36), (3.959, 12.3, -37.36), (3.959, 12.3, -35.36), (5.959, 10.3, -37.36), (5.959, 10.3, -35.36), (5.959, 12.3, -37.36), (5.959, 12.3, -35.36), (7.359, 10.3, -37.36), (7.359, 10.3, -35.36), (7.359, 12.3, -37.36), (7.359, 12.3, -35.36), (9.359, 10.3, -37.36), (9.359, 10.3, -35.36), (9.359, 12.3, -37.36), (9.359, 12.3, -35.36), (10.76, 10.3, -37.36), (10.76, 10.3, -35.36), (10.76, 12.3, -37.36), (10.76, 12.3, -35.36), (12.76, 10.3, -37.36), (12.76, 10.3, -35.36), (12.76, 12.3, -37.36), (12.76, 12.3, -35.36), (14.16, 10.3, -37.36), (14.16, 10.3, -35.36), (14.16, 12.3, -37.36), (14.16, 12.3, -35.36), (16.16, 10.3, -37.36), (16.16, 10.3, -35.36), (16.16, 12.3, -37.36), (16.16, 12.3, -35.36), (17.56, 10.3, -37.36), (17.56, 10.3, -35.36), (17.56, 12.3, -37.36), (17.56, 12.3, -35.36), (19.56, 10.3, -37.36), (19.56, 10.3, -35.36), (19.56, 12.3, -37.36), (19.56, 12.3, -35.36), (20.96, 10.3, -37.36), (20.96, 10.3, -35.36), (20.96, 12.3, -37.36), (20.96, 12.3, -35.36), (22.96, 10.3, -37.36), (22.96, 10.3, -35.36), (22.96, 12.3, -37.36), (22.96, 12.3, -35.36), (0.5586, 13.7, -37.36), (0.5586, 13.7, -35.36), (0.5586, 15.7, -37.36), (0.5586, 15.7, -35.36), (2.559, 13.7, -37.36), (2.559, 13.7, -35.36), (2.559, 15.7, -37.36), (2.559, 15.7, -35.36), (3.959, 13.7, -37.36), (3.959, 13.7, -35.36), (3.959, 15.7, -37.36), (3.959, 15.7, -35.36), (5.959, 13.7, -37.36), (5.959, 13.7, -35.36), (5.959, 15.7, -37.36), (5.959, 15.7, -35.36), (7.359, 13.7, -37.36), (7.359, 13.7, -35.36), (7.359, 15.7, -37.36), (7.359, 15.7, -35.36), (9.359, 13.7, -37.36), (9.359, 13.7, -35.36), (9.359, 15.7, -37.36), (9.359, 15.7, -35.36), (10.76, 13.7, -37.36), (10.76, 13.7, -35.36), (10.76, 15.7, -37.36), (10.76, 15.7, -35.36), (12.76, 13.7, -37.36), (12.76, 13.7, -35.36), (12.76, 15.7, -37.36), (12.76, 15.7, -35.36), (14.16, 13.7, -37.36), (14.16, 13.7, -35.36), (14.16, 15.7, -37.36), (14.16, 15.7, -35.36), (16.16, 13.7, -37.36), (16.16, 13.7, -35.36), (16.16, 15.7, -37.36), (16.16, 15.7, -35.36), (17.56, 13.7, -37.36), (17.56, 13.7, -35.36), (17.56, 15.7, -37.36), (17.56, 15.7, -35.36), (19.56, 13.7, -37.36), (19.56, 13.7, -35.36), (19.56, 15.7, -37.36), (19.56, 15.7, -35.36), (20.96, 13.7, -37.36), (20.96, 13.7, -35.36), (20.96, 15.7, -37.36), (20.96, 15.7, -35.36), (22.96, 13.7, -37.36), (22.96, 13.7, -35.36), (22.96, 15.7, -37.36), (22.96, 15.7, -35.36), (0.5586, 17.1, -37.36), (0.5586, 17.1, -35.36), (0.5586, 19.1, -37.36), (0.5586, 19.1, -35.36), (2.559, 17.1, -37.36), (2.559, 17.1, -35.36), (2.559, 19.1, -37.36), (2.559, 19.1, -35.36), (3.959, 17.1, -37.36), (3.959, 17.1, -35.36), (3.959, 19.1, -37.36), (3.959, 19.1, -35.36), (5.959, 17.1, -37.36), (5.959, 17.1, -35.36), (5.959, 19.1, -37.36), (5.959, 19.1, -35.36), (7.359, 17.1, -37.36), (7.359, 17.1, -35.36), (7.359, 19.1, -37.36), (7.359, 19.1, -35.36), (9.359, 17.1, -37.36), (9.359, 17.1, -35.36), (9.359, 19.1, -37.36), (9.359, 19.1, -35.36), (10.76, 17.1, -37.36), (10.76, 17.1, -35.36), (10.76, 19.1, -37.36), (10.76, 19.1, -35.36), (12.76, 17.1, -37.36), (12.76, 17.1, -35.36), (12.76, 19.1, -37.36), (12.76, 19.1, -35.36), (14.16, 17.1, -37.36), (14.16, 17.1, -35.36), (14.16, 19.1, -37.36), (14.16, 19.1, -35.36), (16.16, 17.1, -37.36), (16.16, 17.1, -35.36), (16.16, 19.1, -37.36), (16.16, 19.1, -35.36), (17.56, 17.1, -37.36), (17.56, 17.1, -35.36), (17.56, 19.1, -37.36), (17.56, 19.1, -35.36), (19.56, 17.1, -37.36), (19.56, 17.1, -35.36), (19.56, 19.1, -37.36), (19.56, 19.1, -35.36), (20.96, 17.1, -37.36), (20.96, 17.1, -35.36), (20.96, 19.1, -37.36), (20.96, 19.1, -35.36), (22.96, 17.1, -37.36), (22.96, 17.1, -35.36), (22.96, 19.1, -37.36), (22.96, 19.1, -35.36), (-1.583, -1.844, -46.16), (-1.583, -1.844, -44.16), (-1.583, 0.1558, -46.16), (-1.583, 0.1558, -44.16), (0.4171, -1.844, -46.16), (0.4171, -1.844, -44.16), (0.4171, 0.1558, -46.16), (0.4171, 0.1558, -44.16), (1.817, -1.844, -46.16), (1.817, -1.844, -44.16), (1.817, 0.1558, -46.16), (1.817, 0.1558, -44.16), (3.817, -1.844, -46.16), (3.817, -1.844, -44.16), (3.817, 0.1558, -46.16), (3.817, 0.1558, -44.16), (5.217, -1.844, -46.16), (5.217, -1.844, -44.16), (5.217, 0.1558, -46.16), (5.217, 0.1558, -44.16), (7.217, -1.844, -46.16), (7.217, -1.844, -44.16), (7.217, 0.1558, -46.16), (7.217, 0.1558, -44.16), (8.617, -1.844, -46.16), (8.617, -1.844, -44.16), (8.617, 0.1558, -46.16), (8.617, 0.1558, -44.16), (10.62, -1.844, -46.16), (10.62, -1.844, -44.16), (10.62, 0.1558, -46.16), (10.62, 0.1558, -44.16), (12.02, -1.844, -46.16), (12.02, -1.844, -44.16), (12.02, 0.1558, -46.16), (12.02, 0.1558, -44.16), (14.02, -1.844, -46.16), (14.02, -1.844, -44.16), (14.02, 0.1558, -46.16), (14.02, 0.1558, -44.16), (15.42, -1.844, -46.16), (15.42, -1.844, -44.16), (15.42, 0.1558, -46.16), (15.42, 0.1558, -44.16), (17.42, -1.844, -46.16), (17.42, -1.844, -44.16), (17.42, 0.1558, -46.16), (17.42, 0.1558, -44.16), (18.82, -1.844, -46.16), (18.82, -1.844, -44.16), (18.82, 0.1558, -46.16), (18.82, 0.1558, -44.16), (20.82, -1.844, -46.16), (20.82, -1.844, -44.16), (20.82, 0.1558, -46.16), (20.82, 0.1558, -44.16), (-1.583, 1.556, -46.16), (-1.583, 1.556, -44.16), (-1.583, 3.556, -46.16), (-1.583, 3.556, -44.16), (0.4171, 1.556, -46.16), (0.4171, 1.556, -44.16), (0.4171, 3.556, -46.16), (0.4171, 3.556, -44.16), (1.817, 1.556, -46.16), (1.817, 1.556, -44.16), (1.817, 3.556, -46.16), (1.817, 3.556, -44.16), (3.817, 1.556, -46.16), (3.817, 1.556, -44.16), (3.817, 3.556, -46.16), (3.817, 3.556, -44.16), (5.217, 1.556, -46.16), (5.217, 1.556, -44.16), (5.217, 3.556, -46.16), (5.217, 3.556, -44.16), (7.217, 1.556, -46.16), (7.217, 1.556, -44.16), (7.217, 3.556, -46.16), (7.217, 3.556, -44.16), (8.617, 1.556, -46.16), (8.617, 1.556, -44.16), (8.617, 3.556, -46.16), (8.617, 3.556, -44.16), (10.62, 1.556, -46.16), (10.62, 1.556, -44.16), (10.62, 3.556, -46.16), (10.62, 3.556, -44.16), (12.02, 1.556, -46.16), (12.02, 1.556, -44.16), (12.02, 3.556, -46.16), (12.02, 3.556, -44.16), (14.02, 1.556, -46.16), (14.02, 1.556, -44.16), (14.02, 3.556, -46.16), (14.02, 3.556, -44.16), (15.42, 1.556, -46.16), (15.42, 1.556, -44.16), (15.42, 3.556, -46.16), (15.42, 3.556, -44.16), (17.42, 1.556, -46.16), (17.42, 1.556, -44.16), (17.42, 3.556, -46.16), (17.42, 3.556, -44.16), (18.82, 1.556, -46.16), (18.82, 1.556, -44.16), (18.82, 3.556, -46.16), (18.82, 3.556, -44.16), (20.82, 1.556, -46.16), (20.82, 1.556, -44.16), (20.82, 3.556, -46.16), (20.82, 3.556, -44.16), (-1.583, 4.956, -46.16), (-1.583, 4.956, -44.16), (-1.583, 6.956, -46.16), (-1.583, 6.956, -44.16), (0.4171, 4.956, -46.16), (0.4171, 4.956, -44.16), (0.4171, 6.956, -46.16), (0.4171, 6.956, -44.16), (1.817, 4.956, -46.16), (1.817, 4.956, -44.16), (1.817, 6.956, -46.16), (1.817, 6.956, -44.16), (3.817, 4.956, -46.16), (3.817, 4.956, -44.16), (3.817, 6.956, -46.16), (3.817, 6.956, -44.16), (5.217, 4.956, -46.16), (5.217, 4.956, -44.16), (5.217, 6.956, -46.16), (5.217, 6.956, -44.16), (7.217, 4.956, -46.16), (7.217, 4.956, -44.16), (7.217, 6.956, -46.16), (7.217, 6.956, -44.16), (8.617, 4.956, -46.16), (8.617, 4.956, -44.16), (8.617, 6.956, -46.16), (8.617, 6.956, -44.16), (10.62, 4.956, -46.16), (10.62, 4.956, -44.16), (10.62, 6.956, -46.16), (10.62, 6.956, -44.16), (12.02, 4.956, -46.16), (12.02, 4.956, -44.16), (12.02, 6.956, -46.16), (12.02, 6.956, -44.16), (14.02, 4.956, -46.16), (14.02, 4.956, -44.16), (14.02, 6.956, -46.16), (14.02, 6.956, -44.16), (15.42, 4.956, -46.16), (15.42, 4.956, -44.16), (15.42, 6.956, -46.16), (15.42, 6.956, -44.16), (17.42, 4.956, -46.16), (17.42, 4.956, -44.16), (17.42, 6.956, -46.16), (17.42, 6.956, -44.16), (18.82, 4.956, -46.16), (18.82, 4.956, -44.16), (18.82, 6.956, -46.16), (18.82, 6.956, -44.16), (20.82, 4.956, -46.16), (20.82, 4.956, -44.16), (20.82, 6.956, -46.16), (20.82, 6.956, -44.16), (-1.583, 8.356, -46.16), (-1.583, 8.356, -44.16), (-1.583, 10.36, -46.16), (-1.583, 10.36, -44.16), (0.4171, 8.356, -46.16), (0.4171, 8.356, -44.16), (0.4171, 10.36, -46.16), (0.4171, 10.36, -44.16), (1.817, 8.356, -46.16), (1.817, 8.356, -44.16), (1.817, 10.36, -46.16), (1.817, 10.36, -44.16), (3.817, 8.356, -46.16), (3.817, 8.356, -44.16), (3.817, 10.36, -46.16), (3.817, 10.36, -44.16), (5.217, 8.356, -46.16), (5.217, 8.356, -44.16), (5.217, 10.36, -46.16), (5.217, 10.36, -44.16), (7.217, 8.356, -46.16), (7.217, 8.356, -44.16), (7.217, 10.36, -46.16), (7.217, 10.36, -44.16), (8.617, 8.356, -46.16), (8.617, 8.356, -44.16), (8.617, 10.36, -46.16), (8.617, 10.36, -44.16), (10.62, 8.356, -46.16), (10.62, 8.356, -44.16), (10.62, 10.36, -46.16), (10.62, 10.36, -44.16), (12.02, 8.356, -46.16), (12.02, 8.356, -44.16), (12.02, 10.36, -46.16), (12.02, 10.36, -44.16), (14.02, 8.356, -46.16), (14.02, 8.356, -44.16), (14.02, 10.36, -46.16), (14.02, 10.36, -44.16), (15.42, 8.356, -46.16), (15.42, 8.356, -44.16), (15.42, 10.36, -46.16), (15.42, 10.36, -44.16), (17.42, 8.356, -46.16), (17.42, 8.356, -44.16), (17.42, 10.36, -46.16), (17.42, 10.36, -44.16), (18.82, 8.356, -46.16), (18.82, 8.356, -44.16), (18.82, 10.36, -46.16), (18.82, 10.36, -44.16), (20.82, 8.356, -46.16), (20.82, 8.356, -44.16), (20.82, 10.36, -46.16), (20.82, 10.36, -44.16), (-1.583, 11.76, -46.16), (-1.583, 11.76, -44.16), (-1.583, 13.76, -46.16), (-1.583, 13.76, -44.16), (0.4171, 11.76, -46.16), (0.4171, 11.76, -44.16), (0.4171, 13.76, -46.16), (0.4171, 13.76, -44.16), (1.817, 11.76, -46.16), (1.817, 11.76, -44.16), (1.817, 13.76, -46.16), (1.817, 13.76, -44.16), (3.817, 11.76, -46.16), (3.817, 11.76, -44.16), (3.817, 13.76, -46.16), (3.817, 13.76, -44.16), (5.217, 11.76, -46.16), (5.217, 11.76, -44.16), (5.217, 13.76, -46.16), (5.217, 13.76, -44.16), (7.217, 11.76, -46.16), (7.217, 11.76, -44.16), (7.217, 13.76, -46.16), (7.217, 13.76, -44.16), (8.617, 11.76, -46.16), (8.617, 11.76, -44.16), (8.617, 13.76, -46.16), (8.617, 13.76, -44.16), (10.62, 11.76, -46.16), (10.62, 11.76, -44.16), (10.62, 13.76, -46.16), (10.62, 13.76, -44.16), (12.02, 11.76, -46.16), (12.02, 11.76, -44.16), (12.02, 13.76, -46.16), (12.02, 13.76, -44.16), (14.02, 11.76, -46.16), (14.02, 11.76, -44.16), (14.02, 13.76, -46.16), (14.02, 13.76, -44.16), (15.42, 11.76, -46.16), (15.42, 11.76, -44.16), (15.42, 13.76, -46.16), (15.42, 13.76, -44.16), (17.42, 11.76, -46.16), (17.42, 11.76, -44.16), (17.42, 13.76, -46.16), (17.42, 13.76, -44.16), (18.82, 11.76, -46.16), (18.82, 11.76, -44.16), (18.82, 13.76, -46.16), (18.82, 13.76, -44.16), (20.82, 11.76, -46.16), (20.82, 11.76, -44.16), (20.82, 13.76, -46.16), (20.82, 13.76, -44.16), (-1.583, 15.16, -46.16), (-1.583, 15.16, -44.16), (-1.583, 17.16, -46.16), (-1.583, 17.16, -44.16), (0.4171, 15.16, -46.16), (0.4171, 15.16, -44.16), (0.4171, 17.16, -46.16), (0.4171, 17.16, -44.16), (1.817, 15.16, -46.16), (1.817, 15.16, -44.16), (1.817, 17.16, -46.16), (1.817, 17.16, -44.16), (3.817, 15.16, -46.16), (3.817, 15.16, -44.16), (3.817, 17.16, -46.16), (3.817, 17.16, -44.16), (5.217, 15.16, -46.16), (5.217, 15.16, -44.16), (5.217, 17.16, -46.16), (5.217, 17.16, -44.16), (7.217, 15.16, -46.16), (7.217, 15.16, -44.16), (7.217, 17.16, -46.16), (7.217, 17.16, -44.16), (8.617, 15.16, -46.16), (8.617, 15.16, -44.16), (8.617, 17.16, -46.16), (8.617, 17.16, -44.16), (10.62, 15.16, -46.16), (10.62, 15.16, -44.16), (10.62, 17.16, -46.16), (10.62, 17.16, -44.16), (12.02, 15.16, -46.16), (12.02, 15.16, -44.16), (12.02, 17.16, -46.16), (12.02, 17.16, -44.16), (14.02, 15.16, -46.16), (14.02, 15.16, -44.16), (14.02, 17.16, -46.16), (14.02, 17.16, -44.16), (15.42, 15.16, -46.16), (15.42, 15.16, -44.16), (15.42, 17.16, -46.16), (15.42, 17.16, -44.16), (17.42, 15.16, -46.16), (17.42, 15.16, -44.16), (17.42, 17.16, -46.16), (17.42, 17.16, -44.16), (18.82, 15.16, -46.16), (18.82, 15.16, -44.16), (18.82, 17.16, -46.16), (18.82, 17.16, -44.16), (20.82, 15.16, -46.16), (20.82, 15.16, -44.16), (20.82, 17.16, -46.16), (20.82, 17.16, -44.16), (-1.146, -0.3179, -60.45), (-1.146, -0.3179, -58.45), (-1.146, 1.682, -60.45), (-1.146, 1.682, -58.45), (0.8536, -0.3179, -60.45), (0.8536, -0.3179, -58.45), (0.8536, 1.682, -60.45), (0.8536, 1.682, -58.45), (2.254, -0.3179, -60.45), (2.254, -0.3179, -58.45), (2.254, 1.682, -60.45), (2.254, 1.682, -58.45), (4.254, -0.3179, -60.45), (4.254, -0.3179, -58.45), (4.254, 1.682, -60.45), (4.254, 1.682, -58.45), (5.654, -0.3179, -60.45), (5.654, -0.3179, -58.45), (5.654, 1.682, -60.45), (5.654, 1.682, -58.45), (7.654, -0.3179, -60.45), (7.654, -0.3179, -58.45), (7.654, 1.682, -60.45), (7.654, 1.682, -58.45), (9.054, -0.3179, -60.45), (9.054, -0.3179, -58.45), (9.054, 1.682, -60.45), (9.054, 1.682, -58.45), (11.05, -0.3179, -60.45), (11.05, -0.3179, -58.45), (11.05, 1.682, -60.45), (11.05, 1.682, -58.45), (12.45, -0.3179, -60.45), (12.45, -0.3179, -58.45), (12.45, 1.682, -60.45), (12.45, 1.682, -58.45), (14.45, -0.3179, -60.45), (14.45, -0.3179, -58.45), (14.45, 1.682, -60.45), (14.45, 1.682, -58.45), (15.85, -0.3179, -60.45), (15.85, -0.3179, -58.45), (15.85, 1.682, -60.45), (15.85, 1.682, -58.45), (17.85, -0.3179, -60.45), (17.85, -0.3179, -58.45), (17.85, 1.682, -60.45), (17.85, 1.682, -58.45), (19.25, -0.3179, -60.45), (19.25, -0.3179, -58.45), (19.25, 1.682, -60.45), (19.25, 1.682, -58.45), (21.25, -0.3179, -60.45), (21.25, -0.3179, -58.45), (21.25, 1.682, -60.45), (21.25, 1.682, -58.45), (-1.146, 3.082, -60.45), (-1.146, 3.082, -58.45), (-1.146, 5.082, -60.45), (-1.146, 5.082, -58.45), (0.8536, 3.082, -60.45), (0.8536, 3.082, -58.45), (0.8536, 5.082, -60.45), (0.8536, 5.082, -58.45), (2.254, 3.082, -60.45), (2.254, 3.082, -58.45), (2.254, 5.082, -60.45), (2.254, 5.082, -58.45), (4.254, 3.082, -60.45), (4.254, 3.082, -58.45), (4.254, 5.082, -60.45), (4.254, 5.082, -58.45), (5.654, 3.082, -60.45), (5.654, 3.082, -58.45), (5.654, 5.082, -60.45), (5.654, 5.082, -58.45), (7.654, 3.082, -60.45), (7.654, 3.082, -58.45), (7.654, 5.082, -60.45), (7.654, 5.082, -58.45), (9.054, 3.082, -60.45), (9.054, 3.082, -58.45), (9.054, 5.082, -60.45), (9.054, 5.082, -58.45), (11.05, 3.082, -60.45), (11.05, 3.082, -58.45), (11.05, 5.082, -60.45), (11.05, 5.082, -58.45), (12.45, 3.082, -60.45), (12.45, 3.082, -58.45), (12.45, 5.082, -60.45), (12.45, 5.082, -58.45), (14.45, 3.082, -60.45), (14.45, 3.082, -58.45), (14.45, 5.082, -60.45), (14.45, 5.082, -58.45), (15.85, 3.082, -60.45), (15.85, 3.082, -58.45), (15.85, 5.082, -60.45), (15.85, 5.082, -58.45), (17.85, 3.082, -60.45), (17.85, 3.082, -58.45), (17.85, 5.082, -60.45), (17.85, 5.082, -58.45), (19.25, 3.082, -60.45), (19.25, 3.082, -58.45), (19.25, 5.082, -60.45), (19.25, 5.082, -58.45), (21.25, 3.082, -60.45), (21.25, 3.082, -58.45), (21.25, 5.082, -60.45), (21.25, 5.082, -58.45), (-1.146, 6.482, -60.45), (-1.146, 6.482, -58.45), (-1.146, 8.482, -60.45), (-1.146, 8.482, -58.45), (0.8536, 6.482, -60.45), (0.8536, 6.482, -58.45), (0.8536, 8.482, -60.45), (0.8536, 8.482, -58.45), (2.254, 6.482, -60.45), (2.254, 6.482, -58.45), (2.254, 8.482, -60.45), (2.254, 8.482, -58.45), (4.254, 6.482, -60.45), (4.254, 6.482, -58.45), (4.254, 8.482, -60.45), (4.254, 8.482, -58.45), (5.654, 6.482, -60.45), (5.654, 6.482, -58.45), (5.654, 8.482, -60.45), (5.654, 8.482, -58.45), (7.654, 6.482, -60.45), (7.654, 6.482, -58.45), (7.654, 8.482, -60.45), (7.654, 8.482, -58.45), (9.054, 6.482, -60.45), (9.054, 6.482, -58.45), (9.054, 8.482, -60.45), (9.054, 8.482, -58.45), (11.05, 6.482, -60.45), (11.05, 6.482, -58.45), (11.05, 8.482, -60.45), (11.05, 8.482, -58.45), (12.45, 6.482, -60.45), (12.45, 6.482, -58.45), (12.45, 8.482, -60.45), (12.45, 8.482, -58.45), (14.45, 6.482, -60.45), (14.45, 6.482, -58.45), (14.45, 8.482, -60.45), (14.45, 8.482, -58.45), (15.85, 6.482, -60.45), (15.85, 6.482, -58.45), (15.85, 8.482, -60.45), (15.85, 8.482, -58.45), (17.85, 6.482, -60.45), (17.85, 6.482, -58.45), (17.85, 8.482, -60.45), (17.85, 8.482, -58.45), (19.25, 6.482, -60.45), (19.25, 6.482, -58.45), (19.25, 8.482, -60.45), (19.25, 8.482, -58.45), (21.25, 6.482, -60.45), (21.25, 6.482, -58.45), (21.25, 8.482, -60.45), (21.25, 8.482, -58.45), (-1.146, 9.882, -60.45), (-1.146, 9.882, -58.45), (-1.146, 11.88, -60.45), (-1.146, 11.88, -58.45), (0.8536, 9.882, -60.45), (0.8536, 9.882, -58.45), (0.8536, 11.88, -60.45), (0.8536, 11.88, -58.45), (2.254, 9.882, -60.45), (2.254, 9.882, -58.45), (2.254, 11.88, -60.45), (2.254, 11.88, -58.45), (4.254, 9.882, -60.45), (4.254, 9.882, -58.45), (4.254, 11.88, -60.45), (4.254, 11.88, -58.45), (5.654, 9.882, -60.45), (5.654, 9.882, -58.45), (5.654, 11.88, -60.45), (5.654, 11.88, -58.45), (7.654, 9.882, -60.45), (7.654, 9.882, -58.45), (7.654, 11.88, -60.45), (7.654, 11.88, -58.45), (9.054, 9.882, -60.45), (9.054, 9.882, -58.45), (9.054, 11.88, -60.45), (9.054, 11.88, -58.45), (11.05, 9.882, -60.45), (11.05, 9.882, -58.45), (11.05, 11.88, -60.45), (11.05, 11.88, -58.45), (12.45, 9.882, -60.45), (12.45, 9.882, -58.45), (12.45, 11.88, -60.45), (12.45, 11.88, -58.45), (14.45, 9.882, -60.45), (14.45, 9.882, -58.45), (14.45, 11.88, -60.45), (14.45, 11.88, -58.45), (15.85, 9.882, -60.45), (15.85, 9.882, -58.45), (15.85, 11.88, -60.45), (15.85, 11.88, -58.45), (17.85, 9.882, -60.45), (17.85, 9.882, -58.45), (17.85, 11.88, -60.45), (17.85, 11.88, -58.45), (19.25, 9.882, -60.45), (19.25, 9.882, -58.45), (19.25, 11.88, -60.45), (19.25, 11.88, -58.45), (21.25, 9.882, -60.45), (21.25, 9.882, -58.45), (21.25, 11.88, -60.45), (21.25, 11.88, -58.45), (-1.146, 13.28, -60.45), (-1.146, 13.28, -58.45), (-1.146, 15.28, -60.45), (-1.146, 15.28, -58.45), (0.8536, 13.28, -60.45), (0.8536, 13.28, -58.45), (0.8536, 15.28, -60.45), (0.8536, 15.28, -58.45), (2.254, 13.28, -60.45), (2.254, 13.28, -58.45), (2.254, 15.28, -60.45), (2.254, 15.28, -58.45), (4.254, 13.28, -60.45), (4.254, 13.28, -58.45), (4.254, 15.28, -60.45), (4.254, 15.28, -58.45), (5.654, 13.28, -60.45), (5.654, 13.28, -58.45), (5.654, 15.28, -60.45), (5.654, 15.28, -58.45), (7.654, 13.28, -60.45), (7.654, 13.28, -58.45), (7.654, 15.28, -60.45), (7.654, 15.28, -58.45), (9.054, 13.28, -60.45), (9.054, 13.28, -58.45), (9.054, 15.28, -60.45), (9.054, 15.28, -58.45), (11.05, 13.28, -60.45), (11.05, 13.28, -58.45), (11.05, 15.28, -60.45), (11.05, 15.28, -58.45), (12.45, 13.28, -60.45), (12.45, 13.28, -58.45), (12.45, 15.28, -60.45), (12.45, 15.28, -58.45), (14.45, 13.28, -60.45), (14.45, 13.28, -58.45), (14.45, 15.28, -60.45), (14.45, 15.28, -58.45), (15.85, 13.28, -60.45), (15.85, 13.28, -58.45), (15.85, 15.28, -60.45), (15.85, 15.28, -58.45), (17.85, 13.28, -60.45), (17.85, 13.28, -58.45), (17.85, 15.28, -60.45), (17.85, 15.28, -58.45), (19.25, 13.28, -60.45), (19.25, 13.28, -58.45), (19.25, 15.28, -60.45), (19.25, 15.28, -58.45), (21.25, 13.28, -60.45), (21.25, 13.28, -58.45), (21.25, 15.28, -60.45), (21.25, 15.28, -58.45), (-1.146, 16.68, -60.45), (-1.146, 16.68, -58.45), (-1.146, 18.68, -60.45), (-1.146, 18.68, -58.45), (0.8536, 16.68, -60.45), (0.8536, 16.68, -58.45), (0.8536, 18.68, -60.45), (0.8536, 18.68, -58.45), (2.254, 16.68, -60.45), (2.254, 16.68, -58.45), (2.254, 18.68, -60.45), (2.254, 18.68, -58.45), (4.254, 16.68, -60.45), (4.254, 16.68, -58.45), (4.254, 18.68, -60.45), (4.254, 18.68, -58.45), (5.654, 16.68, -60.45), (5.654, 16.68, -58.45), (5.654, 18.68, -60.45), (5.654, 18.68, -58.45), (7.654, 16.68, -60.45), (7.654, 16.68, -58.45), (7.654, 18.68, -60.45), (7.654, 18.68, -58.45), (9.054, 16.68, -60.45), (9.054, 16.68, -58.45), (9.054, 18.68, -60.45), (9.054, 18.68, -58.45), (11.05, 16.68, -60.45), (11.05, 16.68, -58.45), (11.05, 18.68, -60.45), (11.05, 18.68, -58.45), (12.45, 16.68, -60.45), (12.45, 16.68, -58.45), (12.45, 18.68, -60.45), (12.45, 18.68, -58.45), (14.45, 16.68, -60.45), (14.45, 16.68, -58.45), (14.45, 18.68, -60.45), (14.45, 18.68, -58.45), (15.85, 16.68, -60.45), (15.85, 16.68, -58.45), (15.85, 18.68, -60.45), (15.85, 18.68, -58.45), (17.85, 16.68, -60.45), (17.85, 16.68, -58.45), (17.85, 18.68, -60.45), (17.85, 18.68, -58.45), (19.25, 16.68, -60.45), (19.25, 16.68, -58.45), (19.25, 18.68, -60.45), (19.25, 18.68, -58.45), (21.25, 16.68, -60.45), (21.25, 16.68, -58.45), (21.25, 18.68, -60.45), (21.25, 18.68, -58.45)], [], [(1, 3, 2, 0), (3, 7, 6, 2), (7, 5, 4, 6), (5, 1, 0, 4), (0, 2, 6, 4), (5, 7, 3, 1), (9, 11, 10, 8), (11, 15, 14, 10), (15, 13, 12, 14), (13, 9, 8, 12), (8, 10, 14, 12), (13, 15, 11, 9), (17, 19, 18, 16), (19, 23, 22, 18), (23, 21, 20, 22), (21, 17, 16, 20), (16, 18, 22, 20), (21, 23, 19, 17), (25, 27, 26, 24), (27, 31, 30, 26), (31, 29, 28, 30), (29, 25, 24, 28), (24, 26, 30, 28), (29, 31, 27, 25), (33, 35, 34, 32), (35, 39, 38, 34), (39, 37, 36, 38), (37, 33, 32, 36), (32, 34, 38, 36), (37, 39, 35, 33), (41, 43, 42, 40), (43, 47, 46, 42), (47, 45, 44, 46), (45, 41, 40, 44), (40, 42, 46, 44), (45, 47, 43, 41), (49, 51, 50, 48), (51, 55, 54, 50), (55, 53, 52, 54), (53, 49, 48, 52), (48, 50, 54, 52), (53, 55, 51, 49), (57, 59, 58, 56), (59, 63, 62, 58), (63, 61, 60, 62), (61, 57, 56, 60), (56, 58, 62, 60), (61, 63, 59, 57), (65, 67, 66, 64), (67, 71, 70, 66), (71, 69, 68, 70), (69, 65, 64, 68), (64, 66, 70, 68), (69, 71, 67, 65), (73, 75, 74, 72), (75, 79, 78, 74), (79, 77, 76, 78), (77, 73, 72, 76), (72, 74, 78, 76), (77, 79, 75, 73), (81, 83, 82, 80), (83, 87, 86, 82), (87, 85, 84, 86), (85, 81, 80, 84), (80, 82, 86, 84), (85, 87, 83, 81), (89, 91, 90, 88), (91, 95, 94, 90), (95, 93, 92, 94), (93, 89, 88, 92), (88, 90, 94, 92), (93, 95, 91, 89), (97, 99, 98, 96), (99, 103, 102, 98), (103, 101, 100, 102), (101, 97, 96, 100), (96, 98, 102, 100), (101, 103, 99, 97), (105, 107, 106, 104), (107, 111, 110, 106), (111, 109, 108, 110), (109, 105, 104, 108), (104, 106, 110, 108), (109, 111, 107, 105), (113, 115, 114, 112), (115, 119, 118, 114), (119, 117, 116, 118), (117, 113, 112, 116), (112, 114, 118, 116), (117, 119, 115, 113), (121, 123, 122, 120), (123, 127, 126, 122), (127, 125, 124, 126), (125, 121, 120, 124), (120, 122, 126, 124), (125, 127, 123, 121), (129, 131, 130, 128), (131, 135, 134, 130), (135, 133, 132, 134), (133, 129, 128, 132), (128, 130, 134, 132), (133, 135, 131, 129), (137, 139, 138, 136), (139, 143, 142, 138), (143, 141, 140, 142), (141, 137, 136, 140), (136, 138, 142, 140), (141, 143, 139, 137), (145, 147, 146, 144), (147, 151, 150, 146), (151, 149, 148, 150), (149, 145, 144, 148), (144, 146, 150, 148), (149, 151, 147, 145), (153, 155, 154, 152), (155, 159, 158, 154), (159, 157, 156, 158), (157, 153, 152, 156), (152, 154, 158, 156), (157, 159, 155, 153), (161, 163, 162, 160), (163, 167, 166, 162), (167, 165, 164, 166), (165, 161, 160, 164), (160, 162, 166, 164), (165, 167, 163, 161), (169, 171, 170, 168), (171, 175, 174, 170), (175, 173, 172, 174), (173, 169, 168, 172), (168, 170, 174, 172), (173, 175, 171, 169), (177, 179, 178, 176), (179, 183, 182, 178), (183, 181, 180, 182), (181, 177, 176, 180), (176, 178, 182, 180), (181, 183, 179, 177), (185, 187, 186, 184), (187, 191, 190, 186), (191, 189, 188, 190), (189, 185, 184, 188), (184, 186, 190, 188), (189, 191, 187, 185), (193, 195, 194, 192), (195, 199, 198, 194), (199, 197, 196, 198), (197, 193, 192, 196), (192, 194, 198, 196), (197, 199, 195, 193), (201, 203, 202, 200), (203, 207, 206, 202), (207, 205, 204, 206), (205, 201, 200, 204), (200, 202, 206, 204), (205, 207, 203, 201), (209, 211, 210, 208), (211, 215, 214, 210), (215, 213, 212, 214), (213, 209, 208, 212), (208, 210, 214, 212), (213, 215, 211, 209), (217, 219, 218, 216), (219, 223, 222, 218), (223, 221, 220, 222), (221, 217, 216, 220), (216, 218, 222, 220), (221, 223, 219, 217), (225, 227, 226, 224), (227, 231, 230, 226), (231, 229, 228, 230), (229, 225, 224, 228), (224, 226, 230, 228), (229, 231, 227, 225), (233, 235, 234, 232), (235, 239, 238, 234), (239, 237, 236, 238), (237, 233, 232, 236), (232, 234, 238, 236), (237, 239, 235, 233), (241, 243, 242, 240), (243, 247, 246, 242), (247, 245, 244, 246), (245, 241, 240, 244), (240, 242, 246, 244), (245, 247, 243, 241), (249, 251, 250, 248), (251, 255, 254, 250), (255, 253, 252, 254), (253, 249, 248, 252), (248, 250, 254, 252), (253, 255, 251, 249), (257, 259, 258, 256), (259, 263, 262, 258), (263, 261, 260, 262), (261, 257, 256, 260), (256, 258, 262, 260), (261, 263, 259, 257), (265, 267, 266, 264), (267, 271, 270, 266), (271, 269, 268, 270), (269, 265, 264, 268), (264, 266, 270, 268), (269, 271, 267, 265), (273, 275, 274, 272), (275, 279, 278, 274), (279, 277, 276, 278), (277, 273, 272, 276), (272, 274, 278, 276), (277, 279, 275, 273), (281, 283, 282, 280), (283, 287, 286, 282), (287, 285, 284, 286), (285, 281, 280, 284), (280, 282, 286, 284), (285, 287, 283, 281), (289, 291, 290, 288), (291, 295, 294, 290), (295, 293, 292, 294), (293, 289, 288, 292), (288, 290, 294, 292), (293, 295, 291, 289), (297, 299, 298, 296), (299, 303, 302, 298), (303, 301, 300, 302), (301, 297, 296, 300), (296, 298, 302, 300), (301, 303, 299, 297), (305, 307, 306, 304), (307, 311, 310, 306), (311, 309, 308, 310), (309, 305, 304, 308), (304, 306, 310, 308), (309, 311, 307, 305), (313, 315, 314, 312), (315, 319, 318, 314), (319, 317, 316, 318), (317, 313, 312, 316), (312, 314, 318, 316), (317, 319, 315, 313), (321, 323, 322, 320), (323, 327, 326, 322), (327, 325, 324, 326), (325, 321, 320, 324), (320, 322, 326, 324), (325, 327, 323, 321), (329, 331, 330, 328), (331, 335, 334, 330), (335, 333, 332, 334), (333, 329, 328, 332), (328, 330, 334, 332), (333, 335, 331, 329), (337, 339, 338, 336), (339, 343, 342, 338), (343, 341, 340, 342), (341, 337, 336, 340), (336, 338, 342, 340), (341, 343, 339, 337), (345, 347, 346, 344), (347, 351, 350, 346), (351, 349, 348, 350), (349, 345, 344, 348), (344, 346, 350, 348), (349, 351, 347, 345), (353, 355, 354, 352), (355, 359, 358, 354), (359, 357, 356, 358), (357, 353, 352, 356), (352, 354, 358, 356), (357, 359, 355, 353), (361, 363, 362, 360), (363, 367, 366, 362), (367, 365, 364, 366), (365, 361, 360, 364), (360, 362, 366, 364), (365, 367, 363, 361), (369, 371, 370, 368), (371, 375, 374, 370), (375, 373, 372, 374), (373, 369, 368, 372), (368, 370, 374, 372), (373, 375, 371, 369), (377, 379, 378, 376), (379, 383, 382, 378), (383, 381, 380, 382), (381, 377, 376, 380), (376, 378, 382, 380), (381, 383, 379, 377), (385, 387, 386, 384), (387, 391, 390, 386), (391, 389, 388, 390), (389, 385, 384, 388), (384, 386, 390, 388), (389, 391, 387, 385), (393, 395, 394, 392), (395, 399, 398, 394), (399, 397, 396, 398), (397, 393, 392, 396), (392, 394, 398, 396), (397, 399, 395, 393), (401, 403, 402, 400), (403, 407, 406, 402), (407, 405, 404, 406), (405, 401, 400, 404), (400, 402, 406, 404), (405, 407, 403, 401), (409, 411, 410, 408), (411, 415, 414, 410), (415, 413, 412, 414), (413, 409, 408, 412), (408, 410, 414, 412), (413, 415, 411, 409), (417, 419, 418, 416), (419, 423, 422, 418), (423, 421, 420, 422), (421, 417, 416, 420), (416, 418, 422, 420), (421, 423, 419, 417), (425, 427, 426, 424), (427, 431, 430, 426), (431, 429, 428, 430), (429, 425, 424, 428), (424, 426, 430, 428), (429, 431, 427, 425), (433, 435, 434, 432), (435, 439, 438, 434), (439, 437, 436, 438), (437, 433, 432, 436), (432, 434, 438, 436), (437, 439, 435, 433), (441, 443, 442, 440), (443, 447, 446, 442), (447, 445, 444, 446), (445, 441, 440, 444), (440, 442, 446, 444), (445, 447, 443, 441), (449, 451, 450, 448), (451, 455, 454, 450), (455, 453, 452, 454), (453, 449, 448, 452), (448, 450, 454, 452), (453, 455, 451, 449), (457, 459, 458, 456), (459, 463, 462, 458), (463, 461, 460, 462), (461, 457, 456, 460), (456, 458, 462, 460), (461, 463, 459, 457), (465, 467, 466, 464), (467, 471, 470, 466), (471, 469, 468, 470), (469, 465, 464, 468), (464, 466, 470, 468), (469, 471, 467, 465), (473, 475, 474, 472), (475, 479, 478, 474), (479, 477, 476, 478), (477, 473, 472, 476), (472, 474, 478, 476), (477, 479, 475, 473), (481, 483, 482, 480), (483, 487, 486, 482), (487, 485, 484, 486), (485, 481, 480, 484), (480, 482, 486, 484), (485, 487, 483, 481), (489, 491, 490, 488), (491, 495, 494, 490), (495, 493, 492, 494), (493, 489, 488, 492), (488, 490, 494, 492), (493, 495, 491, 489), (497, 499, 498, 496), (499, 503, 502, 498), (503, 501, 500, 502), (501, 497, 496, 500), (496, 498, 502, 500), (501, 503, 499, 497), (505, 507, 506, 504), (507, 511, 510, 506), (511, 509, 508, 510), (509, 505, 504, 508), (504, 506, 510, 508), (509, 511, 507, 505), (513, 515, 514, 512), (515, 519, 518, 514), (519, 517, 516, 518), (517, 513, 512, 516), (512, 514, 518, 516), (517, 519, 515, 513), (521, 523, 522, 520), (523, 527, 526, 522), (527, 525, 524, 526), (525, 521, 520, 524), (520, 522, 526, 524), (525, 527, 523, 521), (529, 531, 530, 528), (531, 535, 534, 530), (535, 533, 532, 534), (533, 529, 528, 532), (528, 530, 534, 532), (533, 535, 531, 529), (537, 539, 538, 536), (539, 543, 542, 538), (543, 541, 540, 542), (541, 537, 536, 540), (536, 538, 542, 540), (541, 543, 539, 537), (545, 547, 546, 544), (547, 551, 550, 546), (551, 549, 548, 550), (549, 545, 544, 548), (544, 546, 550, 548), (549, 551, 547, 545), (553, 555, 554, 552), (555, 559, 558, 554), (559, 557, 556, 558), (557, 553, 552, 556), (552, 554, 558, 556), (557, 559, 555, 553), (561, 563, 562, 560), (563, 567, 566, 562), (567, 565, 564, 566), (565, 561, 560, 564), (560, 562, 566, 564), (565, 567, 563, 561), (569, 571, 570, 568), (571, 575, 574, 570), (575, 573, 572, 574), (573, 569, 568, 572), (568, 570, 574, 572), (573, 575, 571, 569), (577, 579, 578, 576), (579, 583, 582, 578), (583, 581, 580, 582), (581, 577, 576, 580), (576, 578, 582, 580), (581, 583, 579, 577), (585, 587, 586, 584), (587, 591, 590, 586), (591, 589, 588, 590), (589, 585, 584, 588), (584, 586, 590, 588), (589, 591, 587, 585), (593, 595, 594, 592), (595, 599, 598, 594), (599, 597, 596, 598), (597, 593, 592, 596), (592, 594, 598, 596), (597, 599, 595, 593), (601, 603, 602, 600), (603, 607, 606, 602), (607, 605, 604, 606), (605, 601, 600, 604), (600, 602, 606, 604), (605, 607, 603, 601), (609, 611, 610, 608), (611, 615, 614, 610), (615, 613, 612, 614), (613, 609, 608, 612), (608, 610, 614, 612), (613, 615, 611, 609), (617, 619, 618, 616), (619, 623, 622, 618), (623, 621, 620, 622), (621, 617, 616, 620), (616, 618, 622, 620), (621, 623, 619, 617), (625, 627, 626, 624), (627, 631, 630, 626), (631, 629, 628, 630), (629, 625, 624, 628), (624, 626, 630, 628), (629, 631, 627, 625), (633, 635, 634, 632), (635, 639, 638, 634), (639, 637, 636, 638), (637, 633, 632, 636), (632, 634, 638, 636), (637, 639, 635, 633), (641, 643, 642, 640), (643, 647, 646, 642), (647, 645, 644, 646), (645, 641, 640, 644), (640, 642, 646, 644), (645, 647, 643, 641), (649, 651, 650, 648), (651, 655, 654, 650), (655, 653, 652, 654), (653, 649, 648, 652), (648, 650, 654, 652), (653, 655, 651, 649), (657, 659, 658, 656), (659, 663, 662, 658), (663, 661, 660, 662), (661, 657, 656, 660), (656, 658, 662, 660), (661, 663, 659, 657), (665, 667, 666, 664), (667, 671, 670, 666), (671, 669, 668, 670), (669, 665, 664, 668), (664, 666, 670, 668), (669, 671, 667, 665), (673, 675, 674, 672), (675, 679, 678, 674), (679, 677, 676, 678), (677, 673, 672, 676), (672, 674, 678, 676), (677, 679, 675, 673), (681, 683, 682, 680), (683, 687, 686, 682), (687, 685, 684, 686), (685, 681, 680, 684), (680, 682, 686, 684), (685, 687, 683, 681), (689, 691, 690, 688), (691, 695, 694, 690), (695, 693, 692, 694), (693, 689, 688, 692), (688, 690, 694, 692), (693, 695, 691, 689), (697, 699, 698, 696), (699, 703, 702, 698), (703, 701, 700, 702), (701, 697, 696, 700), (696, 698, 702, 700), (701, 703, 699, 697), (705, 707, 706, 704), (707, 711, 710, 706), (711, 709, 708, 710), (709, 705, 704, 708), (704, 706, 710, 708), (709, 711, 707, 705), (713, 715, 714, 712), (715, 719, 718, 714), (719, 717, 716, 718), (717, 713, 712, 716), (712, 714, 718, 716), (717, 719, 715, 713), (721, 723, 722, 720), (723, 727, 726, 722), (727, 725, 724, 726), (725, 721, 720, 724), (720, 722, 726, 724), (725, 727, 723, 721), (729, 731, 730, 728), (731, 735, 734, 730), (735, 733, 732, 734), (733, 729, 728, 732), (728, 730, 734, 732), (733, 735, 731, 729), (737, 739, 738, 736), (739, 743, 742, 738), (743, 741, 740, 742), (741, 737, 736, 740), (736, 738, 742, 740), (741, 743, 739, 737), (745, 747, 746, 744), (747, 751, 750, 746), (751, 749, 748, 750), (749, 745, 744, 748), (744, 746, 750, 748), (749, 751, 747, 745), (753, 755, 754, 752), (755, 759, 758, 754), (759, 757, 756, 758), (757, 753, 752, 756), (752, 754, 758, 756), (757, 759, 755, 753), (761, 763, 762, 760), (763, 767, 766, 762), (767, 765, 764, 766), (765, 761, 760, 764), (760, 762, 766, 764), (765, 767, 763, 761), (769, 771, 770, 768), (771, 775, 774, 770), (775, 773, 772, 774), (773, 769, 768, 772), (768, 770, 774, 772), (773, 775, 771, 769), (777, 779, 778, 776), (779, 783, 782, 778), (783, 781, 780, 782), (781, 777, 776, 780), (776, 778, 782, 780), (781, 783, 779, 777), (785, 787, 786, 784), (787, 791, 790, 786), (791, 789, 788, 790), (789, 785, 784, 788), (784, 786, 790, 788), (789, 791, 787, 785), (793, 795, 794, 792), (795, 799, 798, 794), (799, 797, 796, 798), (797, 793, 792, 796), (792, 794, 798, 796), (797, 799, 795, 793), (801, 803, 802, 800), (803, 807, 806, 802), (807, 805, 804, 806), (805, 801, 800, 804), (800, 802, 806, 804), (805, 807, 803, 801), (809, 811, 810, 808), (811, 815, 814, 810), (815, 813, 812, 814), (813, 809, 808, 812), (808, 810, 814, 812), (813, 815, 811, 809), (817, 819, 818, 816), (819, 823, 822, 818), (823, 821, 820, 822), (821, 817, 816, 820), (816, 818, 822, 820), (821, 823, 819, 817), (825, 827, 826, 824), (827, 831, 830, 826), (831, 829, 828, 830), (829, 825, 824, 828), (824, 826, 830, 828), (829, 831, 827, 825), (833, 835, 834, 832), (835, 839, 838, 834), (839, 837, 836, 838), (837, 833, 832, 836), (832, 834, 838, 836), (837, 839, 835, 833), (841, 843, 842, 840), (843, 847, 846, 842), (847, 845, 844, 846), (845, 841, 840, 844), (840, 842, 846, 844), (845, 847, 843, 841), (849, 851, 850, 848), (851, 855, 854, 850), (855, 853, 852, 854), (853, 849, 848, 852), (848, 850, 854, 852), (853, 855, 851, 849), (857, 859, 858, 856), (859, 863, 862, 858), (863, 861, 860, 862), (861, 857, 856, 860), (856, 858, 862, 860), (861, 863, 859, 857), (865, 867, 866, 864), (867, 871, 870, 866), (871, 869, 868, 870), (869, 865, 864, 868), (864, 866, 870, 868), (869, 871, 867, 865), (873, 875, 874, 872), (875, 879, 878, 874), (879, 877, 876, 878), (877, 873, 872, 876), (872, 874, 878, 876), (877, 879, 875, 873), (881, 883, 882, 880), (883, 887, 886, 882), (887, 885, 884, 886), (885, 881, 880, 884), (880, 882, 886, 884), (885, 887, 883, 881), (889, 891, 890, 888), (891, 895, 894, 890), (895, 893, 892, 894), (893, 889, 888, 892), (888, 890, 894, 892), (893, 895, 891, 889), (897, 899, 898, 896), (899, 903, 902, 898), (903, 901, 900, 902), (901, 897, 896, 900), (896, 898, 902, 900), (901, 903, 899, 897), (905, 907, 906, 904), (907, 911, 910, 906), (911, 909, 908, 910), (909, 905, 904, 908), (904, 906, 910, 908), (909, 911, 907, 905), (913, 915, 914, 912), (915, 919, 918, 914), (919, 917, 916, 918), (917, 913, 912, 916), (912, 914, 918, 916), (917, 919, 915, 913), (921, 923, 922, 920), (923, 927, 926, 922), (927, 925, 924, 926), (925, 921, 920, 924), (920, 922, 926, 924), (925, 927, 923, 921), (929, 931, 930, 928), (931, 935, 934, 930), (935, 933, 932, 934), (933, 929, 928, 932), (928, 930, 934, 932), (933, 935, 931, 929), (937, 939, 938, 936), (939, 943, 942, 938), (943, 941, 940, 942), (941, 937, 936, 940), (936, 938, 942, 940), (941, 943, 939, 937), (945, 947, 946, 944), (947, 951, 950, 946), (951, 949, 948, 950), (949, 945, 944, 948), (944, 946, 950, 948), (949, 951, 947, 945), (953, 955, 954, 952), (955, 959, 958, 954), (959, 957, 956, 958), (957, 953, 952, 956), (952, 954, 958, 956), (957, 959, 955, 953), (961, 963, 962, 960), (963, 967, 966, 962), (967, 965, 964, 966), (965, 961, 960, 964), (960, 962, 966, 964), (965, 967, 963, 961), (969, 971, 970, 968), (971, 975, 974, 970), (975, 973, 972, 974), (973, 969, 968, 972), (968, 970, 974, 972), (973, 975, 971, 969), (977, 979, 978, 976), (979, 983, 982, 978), (983, 981, 980, 982), (981, 977, 976, 980), (976, 978, 982, 980), (981, 983, 979, 977), (985, 987, 986, 984), (987, 991, 990, 986), (991, 989, 988, 990), (989, 985, 984, 988), (984, 986, 990, 988), (989, 991, 987, 985), (993, 995, 994, 992), (995, 999, 998, 994), (999, 997, 996, 998), (997, 993, 992, 996), (992, 994, 998, 996), (997, 999, 995, 993), (1001, 1003, 1002, 1000), (1003, 1007, 1006, 1002), (1007, 1005, 1004, 1006), (1005, 1001, 1000, 1004), (1000, 1002, 1006, 1004), (1005, 1007, 1003, 1001), (1009, 1011, 1010, 1008), (1011, 1015, 1014, 1010), (1015, 1013, 1012, 1014), (1013, 1009, 1008, 1012), (1008, 1010, 1014, 1012), (1013, 1015, 1011, 1009), (1017, 1019, 1018, 1016), (1019, 1023, 1022, 1018), (1023, 1021, 1020, 1022), (1021, 1017, 1016, 1020), (1016, 1018, 1022, 1020), (1021, 1023, 1019, 1017), (1025, 1027, 1026, 1024), (1027, 1031, 1030, 1026), (1031, 1029, 1028, 1030), (1029, 1025, 1024, 1028), (1024, 1026, 1030, 1028), (1029, 1031, 1027, 1025), (1033, 1035, 1034, 1032), (1035, 1039, 1038, 1034), (1039, 1037, 1036, 1038), (1037, 1033, 1032, 1036), (1032, 1034, 1038, 1036), (1037, 1039, 1035, 1033), (1041, 1043, 1042, 1040), (1043, 1047, 1046, 1042), (1047, 1045, 1044, 1046), (1045, 1041, 1040, 1044), (1040, 1042, 1046, 1044), (1045, 1047, 1043, 1041), (1049, 1051, 1050, 1048), (1051, 1055, 1054, 1050), (1055, 1053, 1052, 1054), (1053, 1049, 1048, 1052), (1048, 1050, 1054, 1052), (1053, 1055, 1051, 1049), (1057, 1059, 1058, 1056), (1059, 1063, 1062, 1058), (1063, 1061, 1060, 1062), (1061, 1057, 1056, 1060), (1056, 1058, 1062, 1060), (1061, 1063, 1059, 1057), (1065, 1067, 1066, 1064), (1067, 1071, 1070, 1066), (1071, 1069, 1068, 1070), (1069, 1065, 1064, 1068), (1064, 1066, 1070, 1068), (1069, 1071, 1067, 1065), (1073, 1075, 1074, 1072), (1075, 1079, 1078, 1074), (1079, 1077, 1076, 1078), (1077, 1073, 1072, 1076), (1072, 1074, 1078, 1076), (1077, 1079, 1075, 1073), (1081, 1083, 1082, 1080), (1083, 1087, 1086, 1082), (1087, 1085, 1084, 1086), (1085, 1081, 1080, 1084), (1080, 1082, 1086, 1084), (1085, 1087, 1083, 1081), (1089, 1091, 1090, 1088), (1091, 1095, 1094, 1090), (1095, 1093, 1092, 1094), (1093, 1089, 1088, 1092), (1088, 1090, 1094, 1092), (1093, 1095, 1091, 1089), (1097, 1099, 1098, 1096), (1099, 1103, 1102, 1098), (1103, 1101, 1100, 1102), (1101, 1097, 1096, 1100), (1096, 1098, 1102, 1100), (1101, 1103, 1099, 1097), (1105, 1107, 1106, 1104), (1107, 1111, 1110, 1106), (1111, 1109, 1108, 1110), (1109, 1105, 1104, 1108), (1104, 1106, 1110, 1108), (1109, 1111, 1107, 1105), (1113, 1115, 1114, 1112), (1115, 1119, 1118, 1114), (1119, 1117, 1116, 1118), (1117, 1113, 1112, 1116), (1112, 1114, 1118, 1116), (1117, 1119, 1115, 1113), (1121, 1123, 1122, 1120), (1123, 1127, 1126, 1122), (1127, 1125, 1124, 1126), (1125, 1121, 1120, 1124), (1120, 1122, 1126, 1124), (1125, 1127, 1123, 1121), (1129, 1131, 1130, 1128), (1131, 1135, 1134, 1130), (1135, 1133, 1132, 1134), (1133, 1129, 1128, 1132), (1128, 1130, 1134, 1132), (1133, 1135, 1131, 1129), (1137, 1139, 1138, 1136), (1139, 1143, 1142, 1138), (1143, 1141, 1140, 1142), (1141, 1137, 1136, 1140), (1136, 1138, 1142, 1140), (1141, 1143, 1139, 1137), (1145, 1147, 1146, 1144), (1147, 1151, 1150, 1146), (1151, 1149, 1148, 1150), (1149, 1145, 1144, 1148), (1144, 1146, 1150, 1148), (1149, 1151, 1147, 1145), (1153, 1155, 1154, 1152), (1155, 1159, 1158, 1154), (1159, 1157, 1156, 1158), (1157, 1153, 1152, 1156), (1152, 1154, 1158, 1156), (1157, 1159, 1155, 1153), (1161, 1163, 1162, 1160), (1163, 1167, 1166, 1162), (1167, 1165, 1164, 1166), (1165, 1161, 1160, 1164), (1160, 1162, 1166, 1164), (1165, 1167, 1163, 1161), (1169, 1171, 1170, 1168), (1171, 1175, 1174, 1170), (1175, 1173, 1172, 1174), (1173, 1169, 1168, 1172), (1168, 1170, 1174, 1172), (1173, 1175, 1171, 1169), (1177, 1179, 1178, 1176), (1179, 1183, 1182, 1178), (1183, 1181, 1180, 1182), (1181, 1177, 1176, 1180), (1176, 1178, 1182, 1180), (1181, 1183, 1179, 1177), (1185, 1187, 1186, 1184), (1187, 1191, 1190, 1186), (1191, 1189, 1188, 1190), (1189, 1185, 1184, 1188), (1184, 1186, 1190, 1188), (1189, 1191, 1187, 1185), (1193, 1195, 1194, 1192), (1195, 1199, 1198, 1194), (1199, 1197, 1196, 1198), (1197, 1193, 1192, 1196), (1192, 1194, 1198, 1196), (1197, 1199, 1195, 1193), (1201, 1203, 1202, 1200), (1203, 1207, 1206, 1202), (1207, 1205, 1204, 1206), (1205, 1201, 1200, 1204), (1200, 1202, 1206, 1204), (1205, 1207, 1203, 1201), (1209, 1211, 1210, 1208), (1211, 1215, 1214, 1210), (1215, 1213, 1212, 1214), (1213, 1209, 1208, 1212), (1208, 1210, 1214, 1212), (1213, 1215, 1211, 1209), (1217, 1219, 1218, 1216), (1219, 1223, 1222, 1218), (1223, 1221, 1220, 1222), (1221, 1217, 1216, 1220), (1216, 1218, 1222, 1220), (1221, 1223, 1219, 1217), (1225, 1227, 1226, 1224), (1227, 1231, 1230, 1226), (1231, 1229, 1228, 1230), (1229, 1225, 1224, 1228), (1224, 1226, 1230, 1228), (1229, 1231, 1227, 1225), (1233, 1235, 1234, 1232), (1235, 1239, 1238, 1234), (1239, 1237, 1236, 1238), (1237, 1233, 1232, 1236), (1232, 1234, 1238, 1236), (1237, 1239, 1235, 1233), (1241, 1243, 1242, 1240), (1243, 1247, 1246, 1242), (1247, 1245, 1244, 1246), (1245, 1241, 1240, 1244), (1240, 1242, 1246, 1244), (1245, 1247, 1243, 1241), (1249, 1251, 1250, 1248), (1251, 1255, 1254, 1250), (1255, 1253, 1252, 1254), (1253, 1249, 1248, 1252), (1248, 1250, 1254, 1252), (1253, 1255, 1251, 1249), (1257, 1259, 1258, 1256), (1259, 1263, 1262, 1258), (1263, 1261, 1260, 1262), (1261, 1257, 1256, 1260), (1256, 1258, 1262, 1260), (1261, 1263, 1259, 1257), (1265, 1267, 1266, 1264), (1267, 1271, 1270, 1266), (1271, 1269, 1268, 1270), (1269, 1265, 1264, 1268), (1264, 1266, 1270, 1268), (1269, 1271, 1267, 1265), (1273, 1275, 1274, 1272), (1275, 1279, 1278, 1274), (1279, 1277, 1276, 1278), (1277, 1273, 1272, 1276), (1272, 1274, 1278, 1276), (1277, 1279, 1275, 1273), (1281, 1283, 1282, 1280), (1283, 1287, 1286, 1282), (1287, 1285, 1284, 1286), (1285, 1281, 1280, 1284), (1280, 1282, 1286, 1284), (1285, 1287, 1283, 1281), (1289, 1291, 1290, 1288), (1291, 1295, 1294, 1290), (1295, 1293, 1292, 1294), (1293, 1289, 1288, 1292), (1288, 1290, 1294, 1292), (1293, 1295, 1291, 1289), (1297, 1299, 1298, 1296), (1299, 1303, 1302, 1298), (1303, 1301, 1300, 1302), (1301, 1297, 1296, 1300), (1296, 1298, 1302, 1300), (1301, 1303, 1299, 1297), (1305, 1307, 1306, 1304), (1307, 1311, 1310, 1306), (1311, 1309, 1308, 1310), (1309, 1305, 1304, 1308), (1304, 1306, 1310, 1308), (1309, 1311, 1307, 1305), (1313, 1315, 1314, 1312), (1315, 1319, 1318, 1314), (1319, 1317, 1316, 1318), (1317, 1313, 1312, 1316), (1312, 1314, 1318, 1316), (1317, 1319, 1315, 1313), (1321, 1323, 1322, 1320), (1323, 1327, 1326, 1322), (1327, 1325, 1324, 1326), (1325, 1321, 1320, 1324), (1320, 1322, 1326, 1324), (1325, 1327, 1323, 1321), (1329, 1331, 1330, 1328), (1331, 1335, 1334, 1330), (1335, 1333, 1332, 1334), (1333, 1329, 1328, 1332), (1328, 1330, 1334, 1332), (1333, 1335, 1331, 1329), (1337, 1339, 1338, 1336), (1339, 1343, 1342, 1338), (1343, 1341, 1340, 1342), (1341, 1337, 1336, 1340), (1336, 1338, 1342, 1340), (1341, 1343, 1339, 1337), (1345, 1347, 1346, 1344), (1347, 1351, 1350, 1346), (1351, 1349, 1348, 1350), (1349, 1345, 1344, 1348), (1344, 1346, 1350, 1348), (1349, 1351, 1347, 1345), (1353, 1355, 1354, 1352), (1355, 1359, 1358, 1354), (1359, 1357, 1356, 1358), (1357, 1353, 1352, 1356), (1352, 1354, 1358, 1356), (1357, 1359, 1355, 1353), (1361, 1363, 1362, 1360), (1363, 1367, 1366, 1362), (1367, 1365, 1364, 1366), (1365, 1361, 1360, 1364), (1360, 1362, 1366, 1364), (1365, 1367, 1363, 1361), (1369, 1371, 1370, 1368), (1371, 1375, 1374, 1370), (1375, 1373, 1372, 1374), (1373, 1369, 1368, 1372), (1368, 1370, 1374, 1372), (1373, 1375, 1371, 1369), (1377, 1379, 1378, 1376), (1379, 1383, 1382, 1378), (1383, 1381, 1380, 1382), (1381, 1377, 1376, 1380), (1376, 1378, 1382, 1380), (1381, 1383, 1379, 1377), (1385, 1387, 1386, 1384), (1387, 1391, 1390, 1386), (1391, 1389, 1388, 1390), (1389, 1385, 1384, 1388), (1384, 1386, 1390, 1388), (1389, 1391, 1387, 1385), (1393, 1395, 1394, 1392), (1395, 1399, 1398, 1394), (1399, 1397, 1396, 1398), (1397, 1393, 1392, 1396), (1392, 1394, 1398, 1396), (1397, 1399, 1395, 1393), (1401, 1403, 1402, 1400), (1403, 1407, 1406, 1402), (1407, 1405, 1404, 1406), (1405, 1401, 1400, 1404), (1400, 1402, 1406, 1404), (1405, 1407, 1403, 1401), (1409, 1411, 1410, 1408), (1411, 1415, 1414, 1410), (1415, 1413, 1412, 1414), (1413, 1409, 1408, 1412), (1408, 1410, 1414, 1412), (1413, 1415, 1411, 1409), (1417, 1419, 1418, 1416), (1419, 1423, 1422, 1418), (1423, 1421, 1420, 1422), (1421, 1417, 1416, 1420), (1416, 1418, 1422, 1420), (1421, 1423, 1419, 1417), (1425, 1427, 1426, 1424), (1427, 1431, 1430, 1426), (1431, 1429, 1428, 1430), (1429, 1425, 1424, 1428), (1424, 1426, 1430, 1428), (1429, 1431, 1427, 1425), (1433, 1435, 1434, 1432), (1435, 1439, 1438, 1434), (1439, 1437, 1436, 1438), (1437, 1433, 1432, 1436), (1432, 1434, 1438, 1436), (1437, 1439, 1435, 1433), (1441, 1443, 1442, 1440), (1443, 1447, 1446, 1442), (1447, 1445, 1444, 1446), (1445, 1441, 1440, 1444), (1440, 1442, 1446, 1444), (1445, 1447, 1443, 1441), (1449, 1451, 1450, 1448), (1451, 1455, 1454, 1450), (1455, 1453, 1452, 1454), (1453, 1449, 1448, 1452), (1448, 1450, 1454, 1452), (1453, 1455, 1451, 1449), (1457, 1459, 1458, 1456), (1459, 1463, 1462, 1458), (1463, 1461, 1460, 1462), (1461, 1457, 1456, 1460), (1456, 1458, 1462, 1460), (1461, 1463, 1459, 1457), (1465, 1467, 1466, 1464), (1467, 1471, 1470, 1466), (1471, 1469, 1468, 1470), (1469, 1465, 1464, 1468), (1464, 1466, 1470, 1468), (1469, 1471, 1467, 1465), (1473, 1475, 1474, 1472), (1475, 1479, 1478, 1474), (1479, 1477, 1476, 1478), (1477, 1473, 1472, 1476), (1472, 1474, 1478, 1476), (1477, 1479, 1475, 1473), (1481, 1483, 1482, 1480), (1483, 1487, 1486, 1482), (1487, 1485, 1484, 1486), (1485, 1481, 1480, 1484), (1480, 1482, 1486, 1484), (1485, 1487, 1483, 1481), (1489, 1491, 1490, 1488), (1491, 1495, 1494, 1490), (1495, 1493, 1492, 1494), (1493, 1489, 1488, 1492), (1488, 1490, 1494, 1492), (1493, 1495, 1491, 1489), (1497, 1499, 1498, 1496), (1499, 1503, 1502, 1498), (1503, 1501, 1500, 1502), (1501, 1497, 1496, 1500), (1496, 1498, 1502, 1500), (1501, 1503, 1499, 1497), (1505, 1507, 1506, 1504), (1507, 1511, 1510, 1506), (1511, 1509, 1508, 1510), (1509, 1505, 1504, 1508), (1504, 1506, 1510, 1508), (1509, 1511, 1507, 1505), (1513, 1515, 1514, 1512), (1515, 1519, 1518, 1514), (1519, 1517, 1516, 1518), (1517, 1513, 1512, 1516), (1512, 1514, 1518, 1516), (1517, 1519, 1515, 1513), (1521, 1523, 1522, 1520), (1523, 1527, 1526, 1522), (1527, 1525, 1524, 1526), (1525, 1521, 1520, 1524), (1520, 1522, 1526, 1524), (1525, 1527, 1523, 1521), (1529, 1531, 1530, 1528), (1531, 1535, 1534, 1530), (1535, 1533, 1532, 1534), (1533, 1529, 1528, 1532), (1528, 1530, 1534, 1532), (1533, 1535, 1531, 1529), (1537, 1539, 1538, 1536), (1539, 1543, 1542, 1538), (1543, 1541, 1540, 1542), (1541, 1537, 1536, 1540), (1536, 1538, 1542, 1540), (1541, 1543, 1539, 1537), (1545, 1547, 1546, 1544), (1547, 1551, 1550, 1546), (1551, 1549, 1548, 1550), (1549, 1545, 1544, 1548), (1544, 1546, 1550, 1548), (1549, 1551, 1547, 1545), (1553, 1555, 1554, 1552), (1555, 1559, 1558, 1554), (1559, 1557, 1556, 1558), (1557, 1553, 1552, 1556), (1552, 1554, 1558, 1556), (1557, 1559, 1555, 1553), (1561, 1563, 1562, 1560), (1563, 1567, 1566, 1562), (1567, 1565, 1564, 1566), (1565, 1561, 1560, 1564), (1560, 1562, 1566, 1564), (1565, 1567, 1563, 1561), (1569, 1571, 1570, 1568), (1571, 1575, 1574, 1570), (1575, 1573, 1572, 1574), (1573, 1569, 1568, 1572), (1568, 1570, 1574, 1572), (1573, 1575, 1571, 1569), (1577, 1579, 1578, 1576), (1579, 1583, 1582, 1578), (1583, 1581, 1580, 1582), (1581, 1577, 1576, 1580), (1576, 1578, 1582, 1580), (1581, 1583, 1579, 1577), (1585, 1587, 1586, 1584), (1587, 1591, 1590, 1586), (1591, 1589, 1588, 1590), (1589, 1585, 1584, 1588), (1584, 1586, 1590, 1588), (1589, 1591, 1587, 1585), (1593, 1595, 1594, 1592), (1595, 1599, 1598, 1594), (1599, 1597, 1596, 1598), (1597, 1593, 1592, 1596), (1592, 1594, 1598, 1596), (1597, 1599, 1595, 1593), (1601, 1603, 1602, 1600), (1603, 1607, 1606, 1602), (1607, 1605, 1604, 1606), (1605, 1601, 1600, 1604), (1600, 1602, 1606, 1604), (1605, 1607, 1603, 1601), (1609, 1611, 1610, 1608), (1611, 1615, 1614, 1610), (1615, 1613, 1612, 1614), (1613, 1609, 1608, 1612), (1608, 1610, 1614, 1612), (1613, 1615, 1611, 1609), (1617, 1619, 1618, 1616), (1619, 1623, 1622, 1618), (1623, 1621, 1620, 1622), (1621, 1617, 1616, 1620), (1616, 1618, 1622, 1620), (1621, 1623, 1619, 1617), (1625, 1627, 1626, 1624), (1627, 1631, 1630, 1626), (1631, 1629, 1628, 1630), (1629, 1625, 1624, 1628), (1624, 1626, 1630, 1628), (1629, 1631, 1627, 1625), (1633, 1635, 1634, 1632), (1635, 1639, 1638, 1634), (1639, 1637, 1636, 1638), (1637, 1633, 1632, 1636), (1632, 1634, 1638, 1636), (1637, 1639, 1635, 1633), (1641, 1643, 1642, 1640), (1643, 1647, 1646, 1642), (1647, 1645, 1644, 1646), (1645, 1641, 1640, 1644), (1640, 1642, 1646, 1644), (1645, 1647, 1643, 1641), (1649, 1651, 1650, 1648), (1651, 1655, 1654, 1650), (1655, 1653, 1652, 1654), (1653, 1649, 1648, 1652), (1648, 1650, 1654, 1652), (1653, 1655, 1651, 1649), (1657, 1659, 1658, 1656), (1659, 1663, 1662, 1658), (1663, 1661, 1660, 1662), (1661, 1657, 1656, 1660), (1656, 1658, 1662, 1660), (1661, 1663, 1659, 1657), (1665, 1667, 1666, 1664), (1667, 1671, 1670, 1666), (1671, 1669, 1668, 1670), (1669, 1665, 1664, 1668), (1664, 1666, 1670, 1668), (1669, 1671, 1667, 1665), (1673, 1675, 1674, 1672), (1675, 1679, 1678, 1674), (1679, 1677, 1676, 1678), (1677, 1673, 1672, 1676), (1672, 1674, 1678, 1676), (1677, 1679, 1675, 1673), (1681, 1683, 1682, 1680), (1683, 1687, 1686, 1682), (1687, 1685, 1684, 1686), (1685, 1681, 1680, 1684), (1680, 1682, 1686, 1684), (1685, 1687, 1683, 1681), (1689, 1691, 1690, 1688), (1691, 1695, 1694, 1690), (1695, 1693, 1692, 1694), (1693, 1689, 1688, 1692), (1688, 1690, 1694, 1692), (1693, 1695, 1691, 1689), (1697, 1699, 1698, 1696), (1699, 1703, 1702, 1698), (1703, 1701, 1700, 1702), (1701, 1697, 1696, 1700), (1696, 1698, 1702, 1700), (1701, 1703, 1699, 1697), (1705, 1707, 1706, 1704), (1707, 1711, 1710, 1706), (1711, 1709, 1708, 1710), (1709, 1705, 1704, 1708), (1704, 1706, 1710, 1708), (1709, 1711, 1707, 1705), (1713, 1715, 1714, 1712), (1715, 1719, 1718, 1714), (1719, 1717, 1716, 1718), (1717, 1713, 1712, 1716), (1712, 1714, 1718, 1716), (1717, 1719, 1715, 1713), (1721, 1723, 1722, 1720), (1723, 1727, 1726, 1722), (1727, 1725, 1724, 1726), (1725, 1721, 1720, 1724), (1720, 1722, 1726, 1724), (1725, 1727, 1723, 1721), (1729, 1731, 1730, 1728), (1731, 1735, 1734, 1730), (1735, 1733, 1732, 1734), (1733, 1729, 1728, 1732), (1728, 1730, 1734, 1732), (1733, 1735, 1731, 1729), (1737, 1739, 1738, 1736), (1739, 1743, 1742, 1738), (1743, 1741, 1740, 1742), (1741, 1737, 1736, 1740), (1736, 1738, 1742, 1740), (1741, 1743, 1739, 1737), (1745, 1747, 1746, 1744), (1747, 1751, 1750, 1746), (1751, 1749, 1748, 1750), (1749, 1745, 1744, 1748), (1744, 1746, 1750, 1748), (1749, 1751, 1747, 1745), (1753, 1755, 1754, 1752), (1755, 1759, 1758, 1754), (1759, 1757, 1756, 1758), (1757, 1753, 1752, 1756), (1752, 1754, 1758, 1756), (1757, 1759, 1755, 1753), (1761, 1763, 1762, 1760), (1763, 1767, 1766, 1762), (1767, 1765, 1764, 1766), (1765, 1761, 1760, 1764), (1760, 1762, 1766, 1764), (1765, 1767, 1763, 1761), (1769, 1771, 1770, 1768), (1771, 1775, 1774, 1770), (1775, 1773, 1772, 1774), (1773, 1769, 1768, 1772), (1768, 1770, 1774, 1772), (1773, 1775, 1771, 1769), (1777, 1779, 1778, 1776), (1779, 1783, 1782, 1778), (1783, 1781, 1780, 1782), (1781, 1777, 1776, 1780), (1776, 1778, 1782, 1780), (1781, 1783, 1779, 1777), (1785, 1787, 1786, 1784), (1787, 1791, 1790, 1786), (1791, 1789, 1788, 1790), (1789, 1785, 1784, 1788), (1784, 1786, 1790, 1788), (1789, 1791, 1787, 1785), (1793, 1795, 1794, 1792), (1795, 1799, 1798, 1794), (1799, 1797, 1796, 1798), (1797, 1793, 1792, 1796), (1792, 1794, 1798, 1796), (1797, 1799, 1795, 1793), (1801, 1803, 1802, 1800), (1803, 1807, 1806, 1802), (1807, 1805, 1804, 1806), (1805, 1801, 1800, 1804), (1800, 1802, 1806, 1804), (1805, 1807, 1803, 1801), (1809, 1811, 1810, 1808), (1811, 1815, 1814, 1810), (1815, 1813, 1812, 1814), (1813, 1809, 1808, 1812), (1808, 1810, 1814, 1812), (1813, 1815, 1811, 1809), (1817, 1819, 1818, 1816), (1819, 1823, 1822, 1818), (1823, 1821, 1820, 1822), (1821, 1817, 1816, 1820), (1816, 1818, 1822, 1820), (1821, 1823, 1819, 1817), (1825, 1827, 1826, 1824), (1827, 1831, 1830, 1826), (1831, 1829, 1828, 1830), (1829, 1825, 1824, 1828), (1824, 1826, 1830, 1828), (1829, 1831, 1827, 1825), (1833, 1835, 1834, 1832), (1835, 1839, 1838, 1834), (1839, 1837, 1836, 1838), (1837, 1833, 1832, 1836), (1832, 1834, 1838, 1836), (1837, 1839, 1835, 1833), (1841, 1843, 1842, 1840), (1843, 1847, 1846, 1842), (1847, 1845, 1844, 1846), (1845, 1841, 1840, 1844), (1840, 1842, 1846, 1844), (1845, 1847, 1843, 1841), (1849, 1851, 1850, 1848), (1851, 1855, 1854, 1850), (1855, 1853, 1852, 1854), (1853, 1849, 1848, 1852), (1848, 1850, 1854, 1852), (1853, 1855, 1851, 1849), (1857, 1859, 1858, 1856), (1859, 1863, 1862, 1858), (1863, 1861, 1860, 1862), (1861, 1857, 1856, 1860), (1856, 1858, 1862, 1860), (1861, 1863, 1859, 1857), (1865, 1867, 1866, 1864), (1867, 1871, 1870, 1866), (1871, 1869, 1868, 1870), (1869, 1865, 1864, 1868), (1864, 1866, 1870, 1868), (1869, 1871, 1867, 1865), (1873, 1875, 1874, 1872), (1875, 1879, 1878, 1874), (1879, 1877, 1876, 1878), (1877, 1873, 1872, 1876), (1872, 1874, 1878, 1876), (1877, 1879, 1875, 1873), (1881, 1883, 1882, 1880), (1883, 1887, 1886, 1882), (1887, 1885, 1884, 1886), (1885, 1881, 1880, 1884), (1880, 1882, 1886, 1884), (1885, 1887, 1883, 1881), (1889, 1891, 1890, 1888), (1891, 1895, 1894, 1890), (1895, 1893, 1892, 1894), (1893, 1889, 1888, 1892), (1888, 1890, 1894, 1892), (1893, 1895, 1891, 1889), (1897, 1899, 1898, 1896), (1899, 1903, 1902, 1898), (1903, 1901, 1900, 1902), (1901, 1897, 1896, 1900), (1896, 1898, 1902, 1900), (1901, 1903, 1899, 1897), (1905, 1907, 1906, 1904), (1907, 1911, 1910, 1906), (1911, 1909, 1908, 1910), (1909, 1905, 1904, 1908), (1904, 1906, 1910, 1908), (1909, 1911, 1907, 1905), (1913, 1915, 1914, 1912), (1915, 1919, 1918, 1914), (1919, 1917, 1916, 1918), (1917, 1913, 1912, 1916), (1912, 1914, 1918, 1916), (1917, 1919, 1915, 1913), (1921, 1923, 1922, 1920), (1923, 1927, 1926, 1922), (1927, 1925, 1924, 1926), (1925, 1921, 1920, 1924), (1920, 1922, 1926, 1924), (1925, 1927, 1923, 1921), (1929, 1931, 1930, 1928), (1931, 1935, 1934, 1930), (1935, 1933, 1932, 1934), (1933, 1929, 1928, 1932), (1928, 1930, 1934, 1932), (1933, 1935, 1931, 1929), (1937, 1939, 1938, 1936), (1939, 1943, 1942, 1938), (1943, 1941, 1940, 1942), (1941, 1937, 1936, 1940), (1936, 1938, 1942, 1940), (1941, 1943, 1939, 1937), (1945, 1947, 1946, 1944), (1947, 1951, 1950, 1946), (1951, 1949, 1948, 1950), (1949, 1945, 1944, 1948), (1944, 1946, 1950, 1948), (1949, 1951, 1947, 1945), (1953, 1955, 1954, 1952), (1955, 1959, 1958, 1954), (1959, 1957, 1956, 1958), (1957, 1953, 1952, 1956), (1952, 1954, 1958, 1956), (1957, 1959, 1955, 1953), (1961, 1963, 1962, 1960), (1963, 1967, 1966, 1962), (1967, 1965, 1964, 1966), (1965, 1961, 1960, 1964), (1960, 1962, 1966, 1964), (1965, 1967, 1963, 1961), (1969, 1971, 1970, 1968), (1971, 1975, 1974, 1970), (1975, 1973, 1972, 1974), (1973, 1969, 1968, 1972), (1968, 1970, 1974, 1972), (1973, 1975, 1971, 1969), (1977, 1979, 1978, 1976), (1979, 1983, 1982, 1978), (1983, 1981, 1980, 1982), (1981, 1977, 1976, 1980), (1976, 1978, 1982, 1980), (1981, 1983, 1979, 1977), (1985, 1987, 1986, 1984), (1987, 1991, 1990, 1986), (1991, 1989, 1988, 1990), (1989, 1985, 1984, 1988), (1984, 1986, 1990, 1988), (1989, 1991, 1987, 1985), (1993, 1995, 1994, 1992), (1995, 1999, 1998, 1994), (1999, 1997, 1996, 1998), (1997, 1993, 1992, 1996), (1992, 1994, 1998, 1996), (1997, 1999, 1995, 1993), (2001, 2003, 2002, 2000), (2003, 2007, 2006, 2002), (2007, 2005, 2004, 2006), (2005, 2001, 2000, 2004), (2000, 2002, 2006, 2004), (2005, 2007, 2003, 2001), (2009, 2011, 2010, 2008), (2011, 2015, 2014, 2010), (2015, 2013, 2012, 2014), (2013, 2009, 2008, 2012), (2008, 2010, 2014, 2012), (2013, 2015, 2011, 2009)])
me_cube_015.use_remesh_preserve_volume = False
me_cube_015.use_remesh_preserve_attributes = False
me_cube_015.use_mirror_vertex_groups = False
me_cube_015.update()
me_cube_006 = bpy.data.meshes.new('Cube.006')
me_cube_006.from_pydata([(-2.219, -1.747, 0.2667), (0.4585, -3.342, 0.2825), (1.734, -1.853, 0.6748), (-0.4672, -3.008, 2.024), (-0.7728, -2.049, -0.621), (0.4641, -1.391, -1.582), (1.671, -0.8616, -0.07833), (-0.6929, -2.455, -0.3261), (0.2292, 1.657, -0.7534), (-0.4855, 2.645, 1.799), (1.158, 2.723, 0.6614), (1.818, 1.042, 1.513), (0.1751, 0.9542, 2.637), (-0.2446, -0.5922, -1.629), (1.104, 0.4539, -0.5853), (-1.457, 1.0, -1.658), (-0.0974, 2.081, -0.6355), (-1.983, -1.532, -0.03165), (-3.163, -0.6056, 1.291), (-2.681, 1.16, 0.4843), (0.9763, -1.317, 3.042), (-0.7393, -0.7562, 3.909), (-1.792, -1.816, 2.565), (1.135, -2.632, 0.4875), (-0.004358, -3.175, 1.153), (1.146, -1.161, -0.8744), (-0.1014, -1.914, -0.9445), (0.6936, 2.19, -0.04598), (0.337, 2.688, 1.229), (-0.1547, 1.8, 2.219), (1.505, 1.883, 1.079), (1.01, 1.0, 2.075), (-0.854, 0.2013, -1.649), (-0.7775, 1.541, -1.143), (-2.922, 0.2771, 0.8875), (0.1144, -1.034, 3.53), (-1.265, -1.29, 3.257), (-1.72, -0.2669, -0.8439), (0.7929, -0.4558, -1.112), (1.388, -0.2039, -0.3318), (-0.1042, -2.889, -0.01207), (1.378, -1.616, 1.884), (0.6668, 1.056, -0.6693), (1.225, 1.617, -0.03319), (-0.2817, 0.09915, 3.274), (-0.6191, 0.9647, 2.895), (-2.101, -1.64, 0.1175), (0.481, -2.389, -0.6898), (-1.367, -2.411, 1.143), (0.06053, 1.851, -0.6843), (0.5253, 2.384, 0.0237), (-0.4961, -0.1965, -1.619), (-0.6137, 1.328, -1.205), (-1.12, -2.402, 2.286), (-2.473, -1.208, 1.922), (-1.592, 1.903, 1.141), (-1.838, -0.3741, -0.6947), (-1.406, 1.644, -0.09101), (-2.073, 1.078, -0.5888), (1.466, -0.1582, 2.313), (-0.7168, -2.249, -0.4747), (-0.1542, -1.721, -1.101), (-1.956, -0.6763, 2.604), (1.777, -0.41, 1.088), (0.1098, -0.9919, -1.605), (-0.5085, -1.321, -1.124), (1.703, -1.357, 0.2982), (1.806, 0.09016, 0.6894), (-2.691, -1.176, 0.7787), (-1.378, -1.791, -0.3259), (0.252, -2.171, 2.536), (-1.443, -2.092, -0.02001), (0.6878, 1.862, 1.709), (0.6922, -2.484, 1.385), (-0.1507, 0.743, -1.19), (1.141, -1.63, -0.4683), (0.6176, -0.1422, 2.916), (-0.2971, 2.341, 0.5947), (-0.4146, -1.591, 2.832), (-1.997, -1.771, 1.408), (-1.196, -1.088, -0.8813), (1.478, 0.7512, 0.4395), (-1.326, -1.985, -0.1698), (-1.767, 0.2501, 2.255), (-2.484, -0.2927, 0.3489), (-0.5582, -2.721, 0.8502)], [], [(12, 31, 72), (5, 38, 25), (3, 24, 73), (15, 52, 74), (14, 42, 43), (21, 44, 45), (5, 25, 75), (20, 59, 76), (9, 28, 77), (8, 49, 27), (17, 46, 37), (1, 40, 47), (20, 35, 78), (22, 54, 79), (7, 60, 26), (22, 36, 54), (8, 52, 49), (20, 41, 59), (17, 37, 80), (5, 64, 51), (4, 65, 61), (15, 58, 33), (2, 66, 63), (14, 43, 81), (7, 71, 82), (21, 45, 83), (19, 58, 84), (3, 48, 85), (9, 29, 28), (20, 70, 41), (5, 51, 38), (1, 47, 23), (21, 35, 44), (19, 55, 57), (3, 70, 53), (3, 53, 48), (4, 69, 65), (6, 39, 67), (4, 60, 69), (18, 62, 34), (18, 34, 68), (1, 24, 40), (40, 85, 7), (40, 24, 85), (24, 3, 85), (68, 84, 0), (68, 34, 84), (34, 19, 84), (34, 83, 19), (34, 62, 83), (62, 21, 83), (69, 82, 17), (69, 60, 82), (60, 7, 82), (67, 81, 11), (67, 39, 81), (39, 14, 81), (65, 80, 13), (65, 69, 80), (69, 17, 80), (48, 79, 0), (48, 53, 79), (53, 22, 79), (53, 78, 22), (53, 70, 78), (70, 20, 78), (57, 77, 16), (57, 55, 77), (55, 9, 77), (44, 76, 12), (44, 35, 76), (35, 20, 76), (23, 75, 2), (23, 47, 75), (47, 5, 75), (38, 74, 14), (38, 51, 74), (51, 15, 74), (41, 73, 2), (41, 70, 73), (70, 3, 73), (28, 72, 10), (28, 29, 72), (29, 12, 72), (85, 71, 7), (85, 48, 71), (48, 0, 71), (84, 56, 0), (84, 58, 56), (58, 15, 56), (83, 55, 19), (83, 45, 55), (45, 9, 55), (82, 46, 17), (82, 71, 46), (71, 0, 46), (81, 30, 11), (81, 43, 30), (43, 10, 30), (63, 67, 11), (63, 66, 67), (66, 6, 67), (33, 57, 16), (33, 58, 57), (58, 19, 57), (61, 64, 5), (61, 65, 64), (65, 13, 64), (51, 32, 15), (51, 64, 32), (64, 13, 32), (80, 32, 13), (80, 37, 32), (37, 15, 32), (59, 63, 11), (59, 41, 63), (41, 2, 63), (49, 33, 16), (49, 52, 33), (52, 15, 33), (54, 62, 18), (54, 36, 62), (36, 21, 62), (26, 61, 5), (26, 60, 61), (60, 4, 61), (79, 68, 0), (79, 54, 68), (54, 18, 68), (78, 36, 22), (78, 35, 36), (35, 21, 36), (47, 26, 5), (47, 40, 26), (40, 7, 26), (37, 56, 15), (37, 46, 56), (46, 0, 56), (27, 50, 10), (27, 49, 50), (49, 16, 50), (77, 50, 16), (77, 28, 50), (28, 10, 50), (76, 31, 12), (76, 59, 31), (59, 11, 31), (75, 66, 2), (75, 25, 66), (25, 6, 66), (45, 29, 9), (45, 44, 29), (44, 12, 29), (43, 27, 10), (43, 42, 27), (42, 8, 27), (74, 42, 14), (74, 52, 42), (52, 8, 42), (73, 23, 2), (73, 24, 23), (24, 1, 23), (25, 39, 6), (25, 38, 39), (38, 14, 39), (72, 30, 10), (72, 31, 30), (31, 11, 30)])
me_cube_006.materials.append(mat_brown)
me_cube_006.use_remesh_preserve_volume = False
me_cube_006.use_remesh_preserve_attributes = False
me_cube_006.use_mirror_vertex_groups = False
me_cube_006.update()

# ---- objects
ob_lamp_005 = bpy.data.objects.new('Lamp.005', light_lamp_005)
ob_lamp_004 = bpy.data.objects.new('Lamp.004', light_lamp_004)
ob_lamp_003 = bpy.data.objects.new('Lamp.003', light_lamp_003)
ob_lamp_002 = bpy.data.objects.new('Lamp.002', light_lamp_002)
ob_lamp_001 = bpy.data.objects.new('Lamp.001', light_lamp_001)
ob_sun = bpy.data.objects.new('Sun', light_sun)
ob_iron = bpy.data.objects.new('Iron', me_cube_015)
ob_cube_006 = bpy.data.objects.new('Cube.006', me_cube_006)
ob_camera = bpy.data.objects.new('Camera', cam_camera)
ob_lamp = bpy.data.objects.new('Lamp', light_lamp)

# ---- transforms, parenting, visibility, modifiers, constraints
ob_lamp_005.location = (4.846, -4.336, 5.341)
ob_lamp_005.rotation_euler = (0.6503, 0.05522, 1.866)
ob_lamp_005.lock_rotations_4d = False
ob_lamp_005.empty_display_type = 'ARROWS'
ob_lamp_005.color = (0.0, 0.0, 0.0, 0.0)
ob_lamp_005.lineart.crease_threshold = 0.0
ob_lamp_004.location = (-3.82, -1.548, -30.35)
ob_lamp_004.rotation_euler = (0.6503, 0.05522, 1.866)
ob_lamp_004.lock_rotations_4d = False
ob_lamp_004.empty_display_type = 'ARROWS'
ob_lamp_004.color = (0.0, 0.0, 0.0, 0.0)
ob_lamp_004.lineart.crease_threshold = 0.0
ob_lamp_003.location = (7.076, 13.99, -4.624)
ob_lamp_003.rotation_euler = (0.6503, 0.05522, 1.866)
ob_lamp_003.lock_rotations_4d = False
ob_lamp_003.empty_display_type = 'ARROWS'
ob_lamp_003.color = (0.0, 0.0, 0.0, 0.0)
ob_lamp_003.lineart.crease_threshold = 0.0
ob_lamp_002.location = (-8.497, -5.316, 10.43)
ob_lamp_002.rotation_euler = (0.6503, 0.05522, 1.866)
ob_lamp_002.lock_rotations_4d = False
ob_lamp_002.empty_display_type = 'ARROWS'
ob_lamp_002.color = (0.0, 0.0, 0.0, 0.0)
ob_lamp_002.lineart.crease_threshold = 0.0
ob_lamp_001.location = (-16.52, 3.875, -0.5344)
ob_lamp_001.rotation_euler = (0.6503, 0.05522, 1.866)
ob_lamp_001.lock_rotations_4d = False
ob_lamp_001.empty_display_type = 'ARROWS'
ob_lamp_001.color = (0.0, 0.0, 0.0, 0.0)
ob_lamp_001.lineart.crease_threshold = 0.0
ob_sun.location = (8.842, 17.29, 7.412)
ob_sun.rotation_euler = (1.266, -0.8288, -3.217)
ob_sun.lineart.crease_threshold = 0.0
ob_iron.location = (-35.83, 15.3, 5.331)
ob_iron.rotation_euler = (-0.2205, 0.01551, -0.06484)
ob_iron.scale = (0.6927, 0.6927, 0.07061)
ob_iron.lineart.crease_threshold = 0.0
ob_cube_006.location = (1.104, 1.704, 0.1955)
ob_cube_006.rotation_euler = (0.887, -0.6253, -0.2197)
ob_cube_006.scale = (0.9294, 0.9294, 0.9294)
ob_cube_006.lock_rotations_4d = False
ob_cube_006.empty_display_type = 'ARROWS'
ob_cube_006.lineart.crease_threshold = 0.0
ob_camera.location = (5.734, 8.289, 2.607)
ob_camera.rotation_euler = (1.329, 0.007955, 2.517)
ob_camera.scale = (1.0, 1.0, 1.0)
ob_camera.lock_rotations_4d = False
ob_camera.empty_display_type = 'ARROWS'
ob_camera.color = (0.0, 0.0, 0.0, 0.0)
ob_camera.display_type = 'WIRE'
ob_camera.lineart.crease_threshold = 0.0
_c = ob_camera.constraints.new('TRACK_TO'); _c.name = 'AutoTrack'
_c.target = ob_cube_006
ob_lamp.location = (7.21, -0.8348, 9.908)
ob_lamp.rotation_euler = (0.6503, 0.05522, 1.866)
ob_lamp.lock_rotations_4d = False
ob_lamp.empty_display_type = 'ARROWS'
ob_lamp.color = (0.0, 0.0, 0.0, 0.0)
ob_lamp.lineart.crease_threshold = 0.0

# ---- collection membership
col_collection_1.objects.link(ob_lamp_005)
col_collection_1.objects.link(ob_lamp_004)
col_collection_1.objects.link(ob_lamp_003)
col_collection_1.objects.link(ob_lamp_002)
col_collection_1.objects.link(ob_lamp_001)
col_collection_1.objects.link(ob_sun)
col_collection_1.objects.link(ob_iron)
col_collection_1.objects.link(ob_cube_006)
col_collection_1.objects.link(ob_camera)
col_collection_1.objects.link(ob_lamp)

# ---- scene / render settings (as saved in the file)
scene.camera = ob_camera
scene.frame_start = 1; scene.frame_end = 250; scene.frame_set(1)
scene.render.engine = 'BLENDER_EEVEE_NEXT'
scene.render.resolution_x = 40
scene.render.resolution_y = 48
scene.render.dither_intensity = 0.0
scene.render.film_transparent = True
scene.cycles.use_denoising = False
scene.cycles.samples = 10
scene.cycles.sampling_pattern = 'TABULATED_SOBOL'
scene.cycles.light_sampling_threshold = 0.0
scene.cycles.use_adaptive_sampling = False
scene.cycles.use_light_tree = False
scene.cycles.blur_glossy = 0.0
scene.cycles.pixel_filter_type = 'GAUSSIAN'
scene.cycles.sample_clamp_indirect = 0.0
scene.view_settings.view_transform = 'Standard'
bpy.context.view_layer.update()
